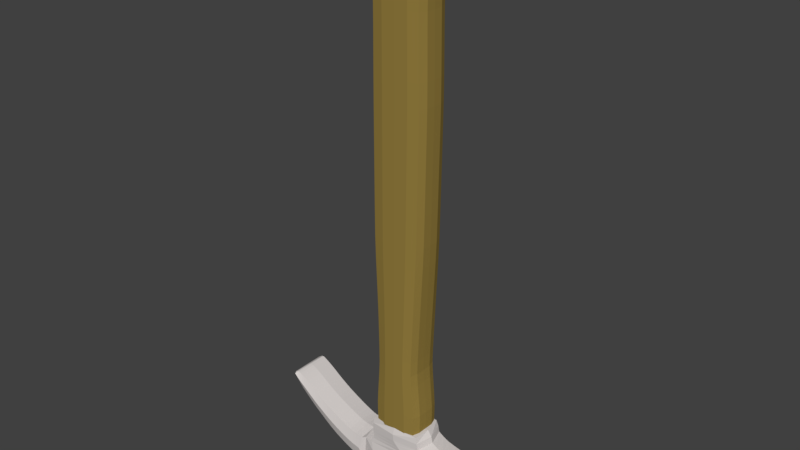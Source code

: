 # Source: hammer_v3.blend  (saved by Blender 2.78.0; exported with 4.5.12 LTS)
import bpy
from mathutils import Matrix  # noqa: F401  (used for matrix-valued properties, if any)

bpy.ops.wm.read_factory_settings(use_empty=True)
scene = bpy.context.scene
scene.name = 'Scene'

# ---- collections
col_collection_1 = bpy.data.collections.new('Collection 1'); scene.collection.children.link(col_collection_1)

# ---- materials (node trees are filled in below, after node groups)
mat_material_002 = bpy.data.materials.new('Material.002')
mat_material_002.alpha_threshold = 0.0
mat_material_002.use_transparent_shadow = False
mat_material_002.preview_render_type = 'FLAT'
mat_material_002.diffuse_color = (0.3108, 0.2165, 0.0517, 1.0)
mat_material_002.specular_color = (0.02454, 0.02657, 0.02721)
mat_material_002.roughness = 3.14
mat_material_002.specular_intensity = 1.0
mat_material_001 = bpy.data.materials.new('Material.001')
mat_material_001.alpha_threshold = 0.0
mat_material_001.use_transparent_shadow = False
mat_material_001.diffuse_color = (0.686, 0.6417, 0.6226, 1.0)
mat_material_001.specular_color = (0.05187, 0.04629, 0.05222)
mat_material_001.roughness = 0.5
mat_material_001.specular_intensity = 1.0

# ---- material node trees

# ---- world
world_world = bpy.data.worlds.new('World'); scene.world = world_world
world_world.color = (0.05088, 0.05088, 0.05088)
world_world.use_sun_shadow = False
world_world.sun_shadow_jitter_overblur = 0.0
world_world.cycles.sampling_method = 'MANUAL'

# ---- meshes
me_plane_001 = bpy.data.meshes.new('Plane.001')
me_plane_001.from_pydata([(-0.3776, -4.528, 0.2115), (0.3665, -4.527, 0.2115), (-0.3779, -2.473, 0.2115), (0.398, -2.454, 0.2115), (-0.3707, -1.164, 0.2115), (0.3866, -1.158, 0.2115), (-0.3974, -0.4386, 0.2115), (0.398, -0.4398, 0.2115), (-0.3742, -0.2167, 0.2115), (0.3883, -0.2411, 0.2115), (-0.2738, -0.081, 0.2115), (0.3574, -0.1064, 0.2115), (-0.2061, 0.01307, 0.2007), (0.3142, -0.002664, 0.2007), (-0.3354, -5.705, 0.2115), (0.316, -5.701, 0.2115), (-0.3185, -6.644, 0.2115), (0.2786, -6.658, 0.2115), (-0.3619, -7.381, 0.2115), (0.3311, -7.396, 0.2115), (-0.3376, -7.924, 0.2007), (0.3074, -7.93, 0.2007), (-0.3779, -2.473, -0.3139), (-0.3776, -4.528, -0.3139), (0.3665, -4.527, -0.3139), (0.398, -2.454, -0.3139), (0.3866, -1.158, -0.3139), (-0.3707, -1.164, -0.3139), (0.398, -0.4398, -0.3139), (-0.3974, -0.4386, -0.3139), (0.3883, -0.2411, -0.3139), (-0.3742, -0.2167, -0.3139), (0.3574, -0.1064, -0.3139), (-0.2738, -0.081, -0.3139), (0.3142, -0.002664, -0.3032), (-0.2061, 0.01307, -0.3032), (-0.3354, -5.705, -0.3139), (0.316, -5.701, -0.3139), (-0.3185, -6.644, -0.3139), (0.2786, -6.658, -0.3139), (-0.3619, -7.381, -0.3139), (0.3311, -7.396, -0.3139), (-0.3376, -7.924, -0.3032), (0.3074, -7.93, -0.3032), (-0.3793, -3.505, 0.2115), (-0.005524, -4.528, 0.2437), (0.3842, -3.495, 0.2115), (0.01005, -2.464, 0.2437), (0.007935, -1.161, 0.2437), (0.3928, -1.766, 0.2115), (-0.3734, -1.779, 0.2115), (0.0003059, -0.4392, 0.2437), (0.3921, -0.7685, 0.2115), (-0.3844, -0.7711, 0.2115), (0.007092, -0.2289, 0.2437), (0.3946, -0.3245, 0.2115), (-0.3897, -0.3115, 0.2115), (0.0418, -0.09368, 0.2437), (0.3736, -0.1721, 0.2115), (-0.325, -0.1462, 0.2115), (0.05426, 0.007114, 0.2115), (0.34, -0.05, 0.2115), (-0.2418, -0.02923, 0.2115), (-0.009715, -5.703, 0.2437), (-0.3571, -5.15, 0.2115), (0.3415, -5.147, 0.2115), (-0.01994, -6.651, 0.2437), (-0.3241, -6.185, 0.2115), (0.294, -6.19, 0.2115), (-0.01539, -7.389, 0.2437), (-0.34, -7.022, 0.2115), (0.3041, -7.038, 0.2115), (-0.01507, -7.938, 0.2115), (-0.3579, -7.678, 0.2115), (0.3278, -7.688, 0.2115), (-0.3793, -3.505, -0.3139), (-0.005524, -4.528, -0.3462), (0.3842, -3.495, -0.3139), (0.01005, -2.464, -0.3462), (0.007935, -1.161, -0.3462), (0.3928, -1.766, -0.3139), (-0.3734, -1.779, -0.3139), (0.000306, -0.4392, -0.3462), (0.3921, -0.7685, -0.3139), (-0.3844, -0.7711, -0.3139), (0.007093, -0.2289, -0.3462), (0.3946, -0.3245, -0.3139), (-0.3897, -0.3115, -0.3139), (0.0418, -0.09368, -0.3462), (0.3736, -0.1721, -0.3139), (-0.325, -0.1462, -0.3139), (0.05426, 0.007114, -0.3139), (0.34, -0.05, -0.3139), (-0.2418, -0.02923, -0.3139), (-0.009715, -5.703, -0.3462), (-0.3571, -5.15, -0.3139), (0.3415, -5.147, -0.3139), (-0.01994, -6.651, -0.3462), (-0.3241, -6.185, -0.3139), (0.294, -6.19, -0.3139), (-0.01539, -7.389, -0.3462), (-0.34, -7.022, -0.3139), (0.3041, -7.038, -0.3139), (-0.01507, -7.938, -0.3139), (-0.3579, -7.678, -0.3139), (0.3278, -7.688, -0.3139), (0.3209, -7.941, -0.05122), (-0.3511, -7.935, -0.05122), (-0.4256, -2.474, -0.05122), (-0.4171, -1.164, -0.05122), (0.4123, -4.527, -0.05122), (0.3559, -5.701, -0.05122), (0.3961, -0.1079, -0.05122), (0.4353, -0.2427, -0.05122), (-0.4046, -7.38, -0.05122), (-0.4234, -4.528, -0.05122), (-0.4211, -0.2151, -0.05122), (-0.3125, -0.07943, -0.05122), (0.3738, -7.397, -0.05122), (0.447, -0.4398, -0.05122), (0.433, -1.158, -0.05122), (-0.3549, -6.643, -0.05122), (-0.3753, -5.705, -0.05122), (-0.2161, 0.01522, -0.05122), (0.3247, -0.0009935, -0.05122), (-0.4464, -0.4385, -0.05122), (0.315, -6.659, -0.05122), (0.4457, -2.453, -0.05122), (-0.4, -5.15, -0.05122), (0.4398, -1.765, -0.05122), (0.3436, -7.039, -0.05122), (-0.4379, -0.3107, -0.05122), (-0.3796, -7.021, -0.05122), (0.4427, -0.3253, -0.05122), (-0.2776, -0.02796, -0.05122), (0.3757, -0.05128, -0.05122), (0.4311, -3.494, -0.05122), (0.332, -6.191, -0.05122), (-0.4321, -0.7713, -0.05122), (0.05489, 0.01285, -0.05122), (-0.3621, -6.185, -0.05122), (0.4398, -0.7684, -0.05122), (0.3699, -7.689, -0.05122), (-0.3679, -0.1446, -0.05122), (-0.4262, -3.506, -0.05122), (-0.4, -7.677, -0.05122), (0.4165, -0.1737, -0.05122), (0.3844, -5.147, -0.05122), (-0.4204, -1.78, -0.05122), (-0.01507, -7.969, -0.05122), (-0.01507, -7.683, -0.3462), (-0.01798, -7.03, -0.3462), (-0.01507, -6.188, -0.3462), (-0.007779, -5.149, -0.3462), (0.04906, -0.03962, -0.3462), (0.02429, -0.1591, -0.3462), (0.002424, -0.318, -0.3462), (0.003881, -0.7698, -0.3462), (0.009712, -1.773, -0.3462), (0.002424, -3.5, -0.3462), (-0.01507, -7.683, 0.2437), (-0.01798, -7.03, 0.2437), (-0.01507, -6.188, 0.2437), (-0.007779, -5.149, 0.2437), (0.04906, -0.03962, 0.2437), (0.02429, -0.1591, 0.2437), (0.002424, -0.318, 0.2437), (0.003881, -0.7698, 0.2437), (0.009711, -1.773, 0.2437), (0.002424, -3.5, 0.2437), (-0.3796, -4.041, 0.2115), (0.2001, -4.527, 0.2414), (0.3923, -2.953, 0.2115), (-0.2044, -2.469, 0.2414), (-0.2013, -1.162, 0.2414), (0.3889, -1.449, 0.2115), (-0.3758, -2.106, 0.2115), (-0.2195, -0.4388, 0.2414), (0.3957, -0.5913, 0.2115), (-0.3765, -0.954, 0.2115), (-0.2036, -0.2221, 0.2414), (0.392, -0.282, 0.2115), (-0.3949, -0.3627, 0.2115), (-0.1326, -0.08667, 0.2414), (0.3655, -0.1387, 0.2115), (-0.3517, -0.1799, 0.2115), (-0.09433, 0.01143, 0.2107), (0.3306, -0.02302, 0.2107), (-0.2566, -0.05431, 0.2115), (0.1703, -5.702, 0.2414), (-0.3456, -5.432, 0.2115), (0.3545, -4.862, 0.2115), (0.145, -6.655, 0.2414), (-0.3196, -6.419, 0.2115), (0.3048, -5.95, 0.2115), (0.1761, -7.393, 0.2414), (-0.3526, -7.205, 0.2115), (0.2888, -6.853, 0.2115), (0.1696, -7.938, 0.2107), (-0.3531, -7.819, 0.2107), (0.3313, -7.546, 0.2115), (-0.3796, -4.041, -0.3139), (0.2001, -4.527, -0.3439), (0.3923, -2.953, -0.3139), (-0.2044, -2.469, -0.3439), (-0.2013, -1.162, -0.3439), (0.3889, -1.449, -0.3139), (-0.3758, -2.106, -0.3139), (-0.2195, -0.4388, -0.3439), (0.3957, -0.5913, -0.3139), (-0.3765, -0.954, -0.3139), (-0.2036, -0.2221, -0.3439), (0.392, -0.282, -0.3139), (-0.3949, -0.3627, -0.3139), (-0.1326, -0.08667, -0.3439), (0.3655, -0.1387, -0.3139), (-0.3517, -0.1799, -0.3139), (-0.09433, 0.01143, -0.3131), (0.3306, -0.02302, -0.3131), (-0.2566, -0.05431, -0.3139), (0.1703, -5.702, -0.3439), (-0.3456, -5.432, -0.3139), (0.3545, -4.862, -0.3139), (0.145, -6.655, -0.3439), (-0.3196, -6.419, -0.3139), (0.3048, -5.95, -0.3139), (0.1761, -7.393, -0.3439), (-0.3526, -7.205, -0.3139), (0.2888, -6.853, -0.3139), (0.1696, -7.938, -0.3131), (-0.3531, -7.819, -0.3131), (0.3313, -7.546, -0.3139), (0.32, -7.94, -0.1956), (-0.3501, -7.934, 0.09318), (-0.4222, -2.474, -0.1964), (-0.4138, -1.164, 0.09395), (0.409, -4.527, -0.1964), (0.3531, -5.701, 0.09395), (0.3933, -0.1078, -0.1964), (0.4319, -0.2426, 0.09395), (-0.4015, -7.38, 0.09395), (-0.4201, -4.528, -0.1964), (-0.4178, -0.2152, -0.1964), (-0.3097, -0.07954, 0.09395), (0.3707, -7.397, -0.1964), (0.4435, -0.4398, -0.1964), (0.4297, -1.158, 0.09395), (-0.3523, -6.643, -0.1964), (-0.3725, -5.705, 0.09395), (-0.2154, 0.01507, -0.1956), (0.3239, -0.001115, 0.09318), (-0.4428, -0.4385, 0.09395), (0.3124, -6.659, 0.09395), (0.4423, -2.453, -0.1964), (-0.3788, -2.969, 0.2115), (-0.2112, -4.528, 0.2414), (0.3758, -4.035, 0.2115), (0.2245, -2.459, 0.2414), (0.2172, -1.159, 0.2414), (0.3965, -2.089, 0.2115), (-0.371, -1.458, 0.2115), (0.2201, -0.4395, 0.2414), (0.3886, -0.9501, 0.2115), (-0.3922, -0.5925, 0.2115), (0.2178, -0.2357, 0.2414), (0.3969, -0.3693, 0.2115), (-0.384, -0.2626, 0.2115), (0.2162, -0.1007, 0.2414), (0.3815, -0.2058, 0.2115), (-0.2982, -0.1128, 0.2115), (0.2028, 0.002529, 0.2107), (0.3487, -0.07763, 0.2115), (-0.2268, -0.004835, 0.2107), (-0.1897, -5.704, 0.2414), (-0.3685, -4.863, 0.2115), (0.3285, -5.428, 0.2115), (-0.1848, -6.647, 0.2414), (-0.3291, -5.949, 0.2115), (0.2838, -6.43, 0.2115), (-0.2069, -7.384, 0.2414), (-0.3275, -6.838, 0.2115), (0.3195, -7.221, 0.2115), (-0.1997, -7.935, 0.2107), (-0.3615, -7.533, 0.2115), (0.323, -7.827, 0.2107), (-0.3788, -2.969, -0.3139), (-0.2112, -4.528, -0.3439), (0.3758, -4.035, -0.3139), (0.2245, -2.459, -0.3439), (0.2172, -1.159, -0.3439), (0.3965, -2.089, -0.3139), (-0.371, -1.458, -0.3139), (0.2201, -0.4395, -0.3439), (0.3886, -0.9501, -0.3139), (-0.3922, -0.5925, -0.3139), (0.2178, -0.2357, -0.3439), (0.3969, -0.3693, -0.3139), (-0.384, -0.2626, -0.3139), (0.2162, -0.1007, -0.3439), (0.3815, -0.2058, -0.3139), (-0.2982, -0.1128, -0.3139), (0.2028, 0.002529, -0.3131), (0.3487, -0.07763, -0.3139), (-0.2268, -0.004835, -0.3131), (-0.1897, -5.704, -0.3439), (-0.3685, -4.863, -0.3139), (0.3285, -5.428, -0.3139), (-0.1848, -6.647, -0.3439), (-0.3291, -5.949, -0.3139), (0.2838, -6.43, -0.3139), (-0.2069, -7.384, -0.3439), (-0.3275, -6.838, -0.3139), (0.3195, -7.221, -0.3139), (-0.1997, -7.935, -0.3131), (-0.3615, -7.533, -0.3139), (0.323, -7.827, -0.3131), (0.32, -7.94, 0.09318), (-0.3501, -7.934, -0.1956), (-0.4222, -2.474, 0.09395), (-0.4138, -1.164, -0.1964), (0.409, -4.527, 0.09395), (0.3531, -5.701, -0.1964), (0.3933, -0.1078, 0.09395), (0.4319, -0.2426, -0.1964), (-0.4015, -7.38, -0.1964), (-0.4201, -4.528, 0.09395), (-0.4178, -0.2152, 0.09395), (-0.3097, -0.07954, -0.1964), (0.3707, -7.397, 0.09395), (0.4435, -0.4398, 0.09395), (0.4297, -1.158, -0.1964), (-0.3523, -6.643, 0.09395), (-0.3725, -5.705, -0.1964), (-0.2154, 0.01507, 0.09318), (0.3239, -0.001115, -0.1956), (-0.4428, -0.4385, -0.1964), (0.3124, -6.659, -0.1964), (0.4423, -2.453, 0.09395), (-0.3969, -5.15, -0.1964), (-0.3969, -5.15, 0.09395), (-0.4129, -4.863, -0.05122), (-0.387, -5.432, -0.05122), (0.4365, -1.765, -0.1964), (0.4365, -1.765, 0.09395), (0.444, -2.088, -0.05122), (0.4356, -1.448, -0.05122), (0.3408, -7.039, -0.1964), (0.3408, -7.039, 0.09395), (0.3608, -7.222, -0.05122), (0.3266, -6.854, -0.05122), (-0.4344, -0.3108, -0.1964), (-0.4344, -0.3108, 0.09395), (-0.4317, -0.2614, -0.05122), (-0.4435, -0.3623, -0.05122), (-0.3768, -7.022, -0.1964), (-0.3768, -7.022, 0.09395), (-0.3653, -6.837, -0.05122), (-0.3939, -7.204, -0.05122), (0.4393, -0.3252, -0.1964), (0.4393, -0.3252, 0.09395), (0.4455, -0.3697, -0.05122), (0.4397, -0.2832, -0.05122), (-0.275, -0.02805, -0.1964), (-0.275, -0.02805, 0.09395), (-0.2594, -0.003635, -0.05122), (-0.2938, -0.05287, -0.05122), (0.3731, -0.05119, -0.1964), (0.3731, -0.05119, 0.09395), (0.3859, -0.07906, -0.05122), (0.3633, -0.02395, -0.05122), (0.4277, -3.494, -0.1964), (0.4277, -3.494, 0.09395), (0.4222, -4.035, -0.05122), (0.4396, -2.952, -0.05122), (0.3293, -6.191, -0.1964), (0.3293, -6.191, 0.09395), (0.3208, -6.43, -0.05122), (0.3437, -5.95, -0.05122), (-0.4287, -0.7713, -0.1964), (-0.4287, -0.7713, 0.09395), (-0.4406, -0.5926, -0.05122), (-0.4235, -0.9543, -0.05122), (0.05485, 0.01244, -0.1964), (0.05485, 0.01244, 0.09395), (0.2029, 0.008116, -0.05122), (-0.0932, 0.01677, -0.05122), (-0.3594, -6.185, -0.1964), (-0.3594, -6.185, 0.09395), (-0.368, -5.949, -0.05122), (-0.3566, -6.419, -0.05122), (0.4364, -0.7684, -0.1964), (0.4364, -0.7684, 0.09395), (0.4356, -0.9498, -0.05122), (0.4441, -0.5912, -0.05122), (0.3669, -7.689, -0.1964), (0.3669, -7.689, 0.09395), (0.3626, -7.828, -0.05122), (0.3739, -7.547, -0.05122), (-0.3649, -0.1447, -0.1964), (-0.3649, -0.1447, 0.09395), (-0.339, -0.1112, -0.05122), (-0.3967, -0.1783, -0.05122), (-0.4229, -3.506, -0.1964), (-0.4229, -3.506, 0.09395), (-0.4262, -2.97, -0.05122), (-0.426, -4.041, -0.05122), (-0.397, -7.677, -0.1964), (-0.397, -7.677, 0.09395), (-0.4041, -7.532, -0.05122), (-0.3927, -7.819, -0.05122), (0.4134, -0.1736, -0.1964), (0.4134, -0.1736, 0.09395), (0.4266, -0.2074, -0.05122), (0.4063, -0.1403, -0.05122), (0.3814, -5.147, -0.1964), (0.3814, -5.147, 0.09395), (0.3699, -5.428, -0.05122), (0.3989, -4.862, -0.05122), (-0.417, -1.78, -0.1964), (-0.417, -1.78, 0.09395), (-0.4177, -1.459, -0.05122), (-0.4233, -2.107, -0.05122), (-0.01507, -7.967, -0.1964), (-0.01507, -7.967, 0.09395), (-0.2003, -7.965, -0.05122), (0.1702, -7.968, -0.05122), (-0.01507, -7.824, -0.3439), (-0.01509, -7.54, -0.3462), (0.1744, -7.686, -0.3439), (-0.2045, -7.68, -0.3439), (-0.01655, -7.213, -0.3462), (-0.01937, -6.846, -0.3462), (0.16, -7.034, -0.3439), (-0.196, -7.026, -0.3439), (-0.01791, -6.424, -0.3462), (-0.01219, -5.949, -0.3462), (0.1557, -6.189, -0.3439), (-0.1859, -6.186, -0.3439), (-0.008542, -5.43, -0.3462), (-0.006993, -4.862, -0.3462), (0.1853, -5.148, -0.3439), (-0.2008, -5.149, -0.3439), (0.05193, -0.01379, -0.3439), (0.04605, -0.06597, -0.3462), (-0.1117, -0.03388, -0.3439), (0.2098, -0.04536, -0.3439), (0.03366, -0.1257, -0.3462), (0.01494, -0.1929, -0.3462), (-0.1688, -0.152, -0.3439), (0.2173, -0.1663, -0.3439), (0.004007, -0.2723, -0.3462), (0.001023, -0.366, -0.3462), (-0.2143, -0.3144, -0.3439), (0.2191, -0.3216, -0.3439), (0.001752, -0.5919, -0.3462), (0.006045, -0.9521, -0.3462), (-0.2107, -0.7706, -0.3439), (0.2184, -0.7691, -0.3439), (0.00896, -1.453, -0.3462), (0.01036, -2.097, -0.3462), (-0.202, -1.776, -0.3439), (0.2214, -1.769, -0.3439), (0.006717, -2.961, -0.3462), (-0.001892, -4.038, -0.3462), (-0.2086, -3.503, -0.3439), (0.2134, -3.497, -0.3439), (-0.2045, -7.68, 0.2414), (0.1744, -7.686, 0.2414), (-0.01509, -7.54, 0.2437), (-0.01507, -7.824, 0.2414), (-0.196, -7.026, 0.2414), (0.16, -7.034, 0.2414), (-0.01937, -6.846, 0.2437), (-0.01655, -7.213, 0.2437), (-0.1859, -6.186, 0.2414), (0.1557, -6.189, 0.2414), (-0.01219, -5.949, 0.2437), (-0.01791, -6.424, 0.2437), (-0.2008, -5.149, 0.2414), (0.1853, -5.148, 0.2414), (-0.006993, -4.862, 0.2437), (-0.008542, -5.43, 0.2437), (0.2098, -0.04536, 0.2414), (-0.1117, -0.03388, 0.2414), (0.04605, -0.06597, 0.2437), (0.05193, -0.01379, 0.2414), (0.2173, -0.1663, 0.2414), (-0.1688, -0.152, 0.2414), (0.01494, -0.1929, 0.2437), (0.03366, -0.1257, 0.2437), (0.2191, -0.3216, 0.2414), (-0.2143, -0.3144, 0.2414), (0.001023, -0.366, 0.2437), (0.004007, -0.2723, 0.2437), (0.2184, -0.7691, 0.2414), (-0.2107, -0.7706, 0.2414), (0.006045, -0.9521, 0.2437), (0.001752, -0.5919, 0.2437), (0.2214, -1.769, 0.2414), (-0.202, -1.776, 0.2414), (0.01036, -2.097, 0.2437), (0.00896, -1.453, 0.2437), (0.2134, -3.497, 0.2414), (-0.2086, -3.503, 0.2414), (-0.001892, -4.038, 0.2437), (0.006717, -2.961, 0.2437), (-0.2063, -2.965, 0.2414), (-0.2106, -4.04, 0.2414), (0.2069, -4.037, 0.2414), (-0.201, -1.456, 0.2414), (-0.2031, -2.102, 0.2414), (0.2238, -2.093, 0.2414), (-0.216, -0.5923, 0.2414), (-0.2054, -0.9531, 0.2414), (0.2175, -0.951, 0.2414), (-0.2104, -0.2669, 0.2414), (-0.2178, -0.3642, 0.2414), (0.2198, -0.3678, 0.2414), (-0.1498, -0.1186, 0.2414), (-0.1877, -0.1857, 0.2414), (0.2175, -0.2, 0.2414), (-0.1025, -0.008759, 0.2391), (-0.1212, -0.05952, 0.2414), (0.2133, -0.07241, 0.2414), (0.1777, -5.429, 0.2414), (0.1928, -4.862, 0.2414), (-0.2068, -4.863, 0.2414), (0.1488, -6.427, 0.2414), (0.163, -5.949, 0.2414), (-0.1873, -5.949, 0.2414), (0.1692, -7.217, 0.2414), (0.1509, -6.85, 0.2414), (-0.1897, -6.841, 0.2414), (0.1723, -7.826, 0.2391), (0.1764, -7.543, 0.2414), (-0.2065, -7.536, 0.2414), (0.2069, -4.037, -0.3439), (-0.2106, -4.04, -0.3439), (-0.2063, -2.965, -0.3439), (0.2238, -2.093, -0.3439), (-0.2031, -2.102, -0.3439), (-0.201, -1.456, -0.3439), (0.2175, -0.951, -0.3439), (-0.2054, -0.9531, -0.3439), (-0.216, -0.5923, -0.3439), (0.2198, -0.3678, -0.3439), (-0.2178, -0.3642, -0.3439), (-0.2104, -0.2669, -0.3439), (0.2175, -0.2, -0.3439), (-0.1877, -0.1857, -0.3439), (-0.1498, -0.1186, -0.3439), (0.2133, -0.07241, -0.3439), (-0.1212, -0.05952, -0.3439), (-0.1025, -0.008759, -0.3416), (-0.2068, -4.863, -0.3439), (0.1928, -4.862, -0.3439), (0.1777, -5.429, -0.3439), (-0.1873, -5.949, -0.3439), (0.163, -5.949, -0.3439), (0.1488, -6.427, -0.3439), (-0.1897, -6.841, -0.3439), (0.1509, -6.85, -0.3439), (0.1692, -7.217, -0.3439), (-0.2065, -7.536, -0.3439), (0.1764, -7.543, -0.3439), (0.1723, -7.826, -0.3416), (0.1702, -7.966, 0.09395), (-0.2003, -7.963, 0.09395), (-0.2003, -7.963, -0.1964), (-0.4199, -2.107, 0.09395), (-0.4143, -1.459, 0.09395), (-0.4143, -1.459, -0.1964), (0.3957, -4.862, 0.09395), (0.3669, -5.428, 0.09395), (0.3669, -5.428, -0.1964), (0.4034, -0.1402, 0.09395), (0.4234, -0.2073, 0.09395), (0.4234, -0.2073, -0.1964), (-0.3898, -7.819, 0.09395), (-0.401, -7.532, 0.09395), (-0.401, -7.532, -0.1964), (-0.4227, -4.041, 0.09395), (-0.4228, -2.97, 0.09395), (-0.4228, -2.97, -0.1964), (-0.3935, -0.1784, 0.09395), (-0.3361, -0.1113, 0.09395), (-0.3361, -0.1113, -0.1964), (0.3708, -7.547, 0.09395), (0.3596, -7.828, 0.09395), (0.3596, -7.828, -0.1964), (0.4406, -0.5913, 0.09395), (0.4322, -0.9499, 0.09395), (0.4322, -0.9499, -0.1964), (-0.3539, -6.419, 0.09395), (-0.3653, -5.949, 0.09395), (-0.3653, -5.949, -0.1964), (-0.09335, 0.01637, 0.09395), (0.203, 0.007695, 0.09395), (0.203, 0.007695, -0.1964), (-0.4201, -0.9542, 0.09395), (-0.4371, -0.5926, 0.09395), (-0.4371, -0.5926, -0.1964), (0.3409, -5.95, 0.09395), (0.3181, -6.43, 0.09395), (0.3181, -6.43, -0.1964), (0.4362, -2.953, 0.09395), (0.4189, -4.035, 0.09395), (0.4189, -4.035, -0.1964), (0.3608, -0.02387, 0.09395), (0.3832, -0.07896, 0.09395), (0.3832, -0.07896, -0.1964), (-0.2911, -0.05297, 0.09395), (-0.257, -0.003715, 0.09395), (-0.257, -0.003715, -0.1964), (0.4363, -0.2831, 0.09395), (0.4421, -0.3697, 0.09395), (0.4421, -0.3697, -0.1964), (-0.3909, -7.205, 0.09395), (-0.3626, -6.837, 0.09395), (-0.3626, -6.837, -0.1964), (-0.44, -0.3624, 0.09395), (-0.4283, -0.2615, 0.09395), (-0.4283, -0.2615, -0.1964), (0.3239, -6.854, 0.09395), (0.3578, -7.222, 0.09395), (0.3578, -7.222, -0.1964), (0.4323, -1.448, 0.09395), (0.4406, -2.088, 0.09395), (0.4406, -2.088, -0.1964), (-0.384, -5.432, 0.09395), (-0.4097, -4.863, 0.09395), (-0.4097, -4.863, -0.1964), (-0.384, -5.432, -0.1964), (0.4323, -1.448, -0.1964), (0.3239, -6.854, -0.1964), (-0.44, -0.3624, -0.1964), (-0.3909, -7.205, -0.1964), (0.4363, -0.2831, -0.1964), (-0.2911, -0.05297, -0.1964), (0.3608, -0.02387, -0.1964), (0.4362, -2.953, -0.1964), (0.3409, -5.95, -0.1964), (-0.4201, -0.9542, -0.1964), (-0.09335, 0.01637, -0.1964), (-0.3539, -6.419, -0.1964), (0.4406, -0.5913, -0.1964), (0.3708, -7.547, -0.1964), (-0.3935, -0.1784, -0.1964), (-0.4227, -4.041, -0.1964), (-0.3898, -7.819, -0.1964), (0.4034, -0.1402, -0.1964), (0.3957, -4.862, -0.1964), (-0.4199, -2.107, -0.1964), (0.1702, -7.966, -0.1964), (-0.2024, -7.822, -0.3416), (-0.2023, -7.209, -0.3439), (-0.1846, -6.422, -0.3439), (-0.1948, -5.431, -0.3439), (0.2063, -0.01883, -0.3416), (0.2171, -0.1329, -0.3439), (0.2185, -0.2776, -0.3439), (0.2195, -0.5916, -0.3439), (0.2189, -1.451, -0.3439), (0.2198, -2.957, -0.3439), (-0.2024, -7.822, 0.2391), (-0.2023, -7.209, 0.2414), (-0.1846, -6.422, 0.2414), (-0.1948, -5.431, 0.2414), (0.2063, -0.01883, 0.2391), (0.2171, -0.1329, 0.2414), (0.2185, -0.2776, 0.2414), (0.2195, -0.5916, 0.2414), (0.2189, -1.451, 0.2414), (0.2198, -2.957, 0.2414)], [], [(673, 257, 3, 172), (672, 258, 5, 175), (671, 261, 7, 178), (670, 264, 9, 181), (669, 267, 11, 184), (668, 270, 13, 187), (667, 273, 14, 190), (666, 276, 16, 193), (665, 279, 18, 196), (664, 282, 20, 199), (663, 203, 25, 288), (662, 206, 26, 289), (661, 209, 28, 292), (660, 212, 30, 295), (659, 215, 32, 298), (658, 218, 34, 301), (657, 221, 36, 304), (656, 224, 38, 307), (655, 227, 40, 310), (654, 230, 42, 313), (653, 232, 43, 229), (652, 234, 22, 207), (651, 236, 24, 222), (650, 238, 32, 215), (649, 317, 42, 230), (648, 241, 23, 201), (647, 242, 31, 216), (646, 244, 41, 231), (645, 245, 28, 209), (644, 247, 38, 224), (643, 249, 35, 217), (642, 319, 27, 210), (641, 321, 37, 225), (640, 253, 25, 203), (639, 334, 34, 218), (638, 327, 33, 219), (637, 323, 30, 212), (636, 324, 40, 227), (635, 335, 29, 213), (634, 336, 39, 228), (633, 330, 26, 206), (632, 332, 36, 221), (631, 338, 95, 305), (630, 339, 128, 340), (629, 248, 122, 341), (628, 342, 80, 290), (627, 343, 129, 344), (626, 246, 120, 345), (625, 346, 102, 312), (624, 347, 130, 348), (623, 252, 126, 349), (622, 350, 87, 297), (621, 351, 131, 352), (620, 251, 125, 353), (619, 354, 101, 311), (618, 355, 132, 356), (617, 240, 114, 357), (616, 358, 86, 296), (615, 359, 133, 360), (614, 239, 113, 361), (613, 362, 93, 303), (612, 363, 134, 364), (611, 243, 117, 365), (610, 366, 92, 302), (609, 367, 135, 368), (608, 250, 124, 369), (607, 370, 77, 287), (606, 371, 136, 372), (605, 337, 127, 373), (604, 374, 99, 309), (603, 375, 137, 376), (602, 237, 111, 377), (601, 378, 84, 294), (600, 379, 138, 380), (599, 235, 109, 381), (598, 382, 91, 301), (597, 383, 139, 384), (596, 333, 123, 385), (595, 386, 98, 308), (594, 387, 140, 388), (593, 331, 121, 389), (592, 390, 83, 293), (591, 391, 141, 392), (590, 329, 119, 393), (589, 394, 105, 315), (588, 395, 142, 396), (587, 328, 118, 397), (586, 398, 90, 300), (585, 399, 143, 400), (584, 326, 116, 401), (583, 402, 75, 285), (582, 403, 144, 404), (581, 325, 115, 405), (580, 406, 104, 314), (579, 407, 145, 408), (578, 233, 107, 409), (577, 410, 89, 299), (576, 411, 146, 412), (575, 322, 112, 413), (574, 414, 96, 306), (573, 415, 147, 416), (572, 320, 110, 417), (571, 418, 81, 291), (570, 419, 148, 420), (569, 318, 108, 421), (568, 422, 103, 313), (567, 423, 149, 424), (566, 316, 106, 425), (565, 426, 103, 229), (564, 427, 150, 428), (563, 314, 104, 429), (562, 430, 100, 226), (561, 431, 151, 432), (560, 311, 101, 433), (559, 434, 97, 223), (558, 435, 152, 436), (557, 308, 98, 437), (556, 438, 94, 220), (555, 439, 153, 440), (554, 305, 95, 441), (553, 442, 91, 217), (552, 443, 154, 444), (551, 302, 92, 445), (550, 446, 88, 214), (549, 447, 155, 448), (548, 299, 89, 449), (547, 450, 85, 211), (546, 451, 156, 452), (545, 296, 86, 453), (544, 454, 82, 208), (543, 455, 157, 456), (542, 293, 83, 457), (541, 458, 79, 205), (540, 459, 158, 460), (539, 290, 80, 461), (538, 462, 78, 204), (537, 463, 159, 464), (536, 287, 77, 465), (535, 466, 73, 283), (534, 467, 160, 468), (533, 198, 72, 469), (532, 470, 70, 280), (531, 471, 161, 472), (530, 195, 69, 473), (529, 474, 67, 277), (528, 475, 162, 476), (527, 192, 66, 477), (526, 478, 64, 274), (525, 479, 163, 480), (524, 189, 63, 481), (523, 482, 61, 271), (522, 483, 164, 484), (521, 186, 60, 485), (520, 486, 58, 268), (519, 487, 165, 488), (518, 183, 57, 489), (517, 490, 55, 265), (516, 491, 166, 492), (515, 180, 54, 493), (514, 494, 52, 262), (513, 495, 167, 496), (512, 177, 51, 497), (511, 498, 49, 259), (510, 499, 168, 500), (509, 174, 48, 501), (508, 502, 46, 256), (507, 503, 169, 504), (506, 173, 47, 505), (503, 506, 505, 169), (44, 254, 506, 503), (254, 2, 173, 506), (255, 507, 504, 45), (0, 170, 507, 255), (170, 44, 503, 507), (171, 508, 256, 1), (45, 504, 508, 171), (504, 169, 502, 508), (499, 509, 501, 168), (50, 260, 509, 499), (260, 4, 174, 509), (173, 510, 500, 47), (2, 176, 510, 173), (176, 50, 499, 510), (257, 511, 259, 3), (47, 500, 511, 257), (500, 168, 498, 511), (495, 512, 497, 167), (53, 263, 512, 495), (263, 6, 177, 512), (174, 513, 496, 48), (4, 179, 513, 174), (179, 53, 495, 513), (258, 514, 262, 5), (48, 496, 514, 258), (496, 167, 494, 514), (491, 515, 493, 166), (56, 266, 515, 491), (266, 8, 180, 515), (177, 516, 492, 51), (6, 182, 516, 177), (182, 56, 491, 516), (261, 517, 265, 7), (51, 492, 517, 261), (492, 166, 490, 517), (487, 518, 489, 165), (59, 269, 518, 487), (269, 10, 183, 518), (180, 519, 488, 54), (8, 185, 519, 180), (185, 59, 487, 519), (264, 520, 268, 9), (54, 488, 520, 264), (488, 165, 486, 520), (483, 521, 485, 164), (62, 272, 521, 483), (272, 12, 186, 521), (183, 522, 484, 57), (10, 188, 522, 183), (188, 62, 483, 522), (267, 523, 271, 11), (57, 484, 523, 267), (484, 164, 482, 523), (479, 524, 481, 163), (65, 275, 524, 479), (275, 15, 189, 524), (171, 525, 480, 45), (1, 191, 525, 171), (191, 65, 479, 525), (255, 526, 274, 0), (45, 480, 526, 255), (480, 163, 478, 526), (475, 527, 477, 162), (68, 278, 527, 475), (278, 17, 192, 527), (189, 528, 476, 63), (15, 194, 528, 189), (194, 68, 475, 528), (273, 529, 277, 14), (63, 476, 529, 273), (476, 162, 474, 529), (471, 530, 473, 161), (71, 281, 530, 471), (281, 19, 195, 530), (192, 531, 472, 66), (17, 197, 531, 192), (197, 71, 471, 531), (276, 532, 280, 16), (66, 472, 532, 276), (472, 161, 470, 532), (467, 533, 469, 160), (74, 284, 533, 467), (284, 21, 198, 533), (195, 534, 468, 69), (19, 200, 534, 195), (200, 74, 467, 534), (279, 535, 283, 18), (69, 468, 535, 279), (468, 160, 466, 535), (463, 536, 465, 159), (76, 202, 536, 463), (202, 24, 287, 536), (201, 537, 464, 75), (23, 286, 537, 201), (286, 76, 463, 537), (285, 538, 204, 22), (75, 464, 538, 285), (464, 159, 462, 538), (459, 539, 461, 158), (78, 288, 539, 459), (288, 25, 290, 539), (207, 540, 460, 81), (22, 204, 540, 207), (204, 78, 459, 540), (291, 541, 205, 27), (81, 460, 541, 291), (460, 158, 458, 541), (455, 542, 457, 157), (79, 289, 542, 455), (289, 26, 293, 542), (210, 543, 456, 84), (27, 205, 543, 210), (205, 79, 455, 543), (294, 544, 208, 29), (84, 456, 544, 294), (456, 157, 454, 544), (451, 545, 453, 156), (82, 292, 545, 451), (292, 28, 296, 545), (213, 546, 452, 87), (29, 208, 546, 213), (208, 82, 451, 546), (297, 547, 211, 31), (87, 452, 547, 297), (452, 156, 450, 547), (447, 548, 449, 155), (85, 295, 548, 447), (295, 30, 299, 548), (216, 549, 448, 90), (31, 211, 549, 216), (211, 85, 447, 549), (300, 550, 214, 33), (90, 448, 550, 300), (448, 155, 446, 550), (443, 551, 445, 154), (88, 298, 551, 443), (298, 32, 302, 551), (219, 552, 444, 93), (33, 214, 552, 219), (214, 88, 443, 552), (303, 553, 217, 35), (93, 444, 553, 303), (444, 154, 442, 553), (439, 554, 441, 153), (76, 286, 554, 439), (286, 23, 305, 554), (222, 555, 440, 96), (24, 202, 555, 222), (202, 76, 439, 555), (306, 556, 220, 37), (96, 440, 556, 306), (440, 153, 438, 556), (435, 557, 437, 152), (94, 304, 557, 435), (304, 36, 308, 557), (225, 558, 436, 99), (37, 220, 558, 225), (220, 94, 435, 558), (309, 559, 223, 39), (99, 436, 559, 309), (436, 152, 434, 559), (431, 560, 433, 151), (97, 307, 560, 431), (307, 38, 311, 560), (228, 561, 432, 102), (39, 223, 561, 228), (223, 97, 431, 561), (312, 562, 226, 41), (102, 432, 562, 312), (432, 151, 430, 562), (427, 563, 429, 150), (100, 310, 563, 427), (310, 40, 314, 563), (231, 564, 428, 105), (41, 226, 564, 231), (226, 100, 427, 564), (315, 565, 229, 43), (105, 428, 565, 315), (428, 150, 426, 565), (423, 566, 425, 149), (72, 198, 566, 423), (198, 21, 316, 566), (233, 567, 424, 107), (20, 282, 567, 233), (282, 72, 423, 567), (317, 568, 313, 42), (107, 424, 568, 317), (424, 149, 422, 568), (419, 569, 421, 148), (50, 176, 569, 419), (176, 2, 318, 569), (235, 570, 420, 109), (4, 260, 570, 235), (260, 50, 419, 570), (319, 571, 291, 27), (109, 420, 571, 319), (420, 148, 418, 571), (415, 572, 417, 147), (65, 191, 572, 415), (191, 1, 320, 572), (237, 573, 416, 111), (15, 275, 573, 237), (275, 65, 415, 573), (321, 574, 306, 37), (111, 416, 574, 321), (416, 147, 414, 574), (411, 575, 413, 146), (58, 184, 575, 411), (184, 11, 322, 575), (239, 576, 412, 113), (9, 268, 576, 239), (268, 58, 411, 576), (323, 577, 299, 30), (113, 412, 577, 323), (412, 146, 410, 577), (407, 578, 409, 145), (73, 199, 578, 407), (199, 20, 233, 578), (240, 579, 408, 114), (18, 283, 579, 240), (283, 73, 407, 579), (324, 580, 314, 40), (114, 408, 580, 324), (408, 145, 406, 580), (403, 581, 405, 144), (44, 170, 581, 403), (170, 0, 325, 581), (318, 582, 404, 108), (2, 254, 582, 318), (254, 44, 403, 582), (234, 583, 285, 22), (108, 404, 583, 234), (404, 144, 402, 583), (399, 584, 401, 143), (59, 185, 584, 399), (185, 8, 326, 584), (243, 585, 400, 117), (10, 269, 585, 243), (269, 59, 399, 585), (327, 586, 300, 33), (117, 400, 586, 327), (400, 143, 398, 586), (395, 587, 397, 142), (74, 200, 587, 395), (200, 19, 328, 587), (316, 588, 396, 106), (21, 284, 588, 316), (284, 74, 395, 588), (232, 589, 315, 43), (106, 396, 589, 232), (396, 142, 394, 589), (391, 590, 393, 141), (52, 178, 590, 391), (178, 7, 329, 590), (246, 591, 392, 120), (5, 262, 591, 246), (262, 52, 391, 591), (330, 592, 293, 26), (120, 392, 592, 330), (392, 141, 390, 592), (387, 593, 389, 140), (67, 193, 593, 387), (193, 16, 331, 593), (248, 594, 388, 122), (14, 277, 594, 248), (277, 67, 387, 594), (332, 595, 308, 36), (122, 388, 595, 332), (388, 140, 386, 595), (383, 596, 385, 139), (60, 186, 596, 383), (186, 12, 333, 596), (250, 597, 384, 124), (13, 270, 597, 250), (270, 60, 383, 597), (334, 598, 301, 34), (124, 384, 598, 334), (384, 139, 382, 598), (379, 599, 381, 138), (53, 179, 599, 379), (179, 4, 235, 599), (251, 600, 380, 125), (6, 263, 600, 251), (263, 53, 379, 600), (335, 601, 294, 29), (125, 380, 601, 335), (380, 138, 378, 601), (375, 602, 377, 137), (68, 194, 602, 375), (194, 15, 237, 602), (252, 603, 376, 126), (17, 278, 603, 252), (278, 68, 375, 603), (336, 604, 309, 39), (126, 376, 604, 336), (376, 137, 374, 604), (371, 605, 373, 136), (46, 172, 605, 371), (172, 3, 337, 605), (320, 606, 372, 110), (1, 256, 606, 320), (256, 46, 371, 606), (236, 607, 287, 24), (110, 372, 607, 236), (372, 136, 370, 607), (367, 608, 369, 135), (61, 187, 608, 367), (187, 13, 250, 608), (322, 609, 368, 112), (11, 271, 609, 322), (271, 61, 367, 609), (238, 610, 302, 32), (112, 368, 610, 238), (368, 135, 366, 610), (363, 611, 365, 134), (62, 188, 611, 363), (188, 10, 243, 611), (333, 612, 364, 123), (12, 272, 612, 333), (272, 62, 363, 612), (249, 613, 303, 35), (123, 364, 613, 249), (364, 134, 362, 613), (359, 614, 361, 133), (55, 181, 614, 359), (181, 9, 239, 614), (329, 615, 360, 119), (7, 265, 615, 329), (265, 55, 359, 615), (245, 616, 296, 28), (119, 360, 616, 245), (360, 133, 358, 616), (355, 617, 357, 132), (70, 196, 617, 355), (196, 18, 240, 617), (331, 618, 356, 121), (16, 280, 618, 331), (280, 70, 355, 618), (247, 619, 311, 38), (121, 356, 619, 247), (356, 132, 354, 619), (351, 620, 353, 131), (56, 182, 620, 351), (182, 6, 251, 620), (326, 621, 352, 116), (8, 266, 621, 326), (266, 56, 351, 621), (242, 622, 297, 31), (116, 352, 622, 242), (352, 131, 350, 622), (347, 623, 349, 130), (71, 197, 623, 347), (197, 17, 252, 623), (328, 624, 348, 118), (19, 281, 624, 328), (281, 71, 347, 624), (244, 625, 312, 41), (118, 348, 625, 244), (348, 130, 346, 625), (343, 626, 345, 129), (49, 175, 626, 343), (175, 5, 246, 626), (337, 627, 344, 127), (3, 259, 627, 337), (259, 49, 343, 627), (253, 628, 290, 25), (127, 344, 628, 253), (344, 129, 342, 628), (339, 629, 341, 128), (64, 190, 629, 339), (190, 14, 248, 629), (325, 630, 340, 115), (0, 274, 630, 325), (274, 64, 339, 630), (241, 631, 305, 23), (115, 340, 631, 241), (340, 128, 338, 631), (338, 632, 221, 95), (128, 341, 632, 338), (341, 122, 332, 632), (342, 633, 206, 80), (129, 345, 633, 342), (345, 120, 330, 633), (346, 634, 228, 102), (130, 349, 634, 346), (349, 126, 336, 634), (350, 635, 213, 87), (131, 353, 635, 350), (353, 125, 335, 635), (354, 636, 227, 101), (132, 357, 636, 354), (357, 114, 324, 636), (358, 637, 212, 86), (133, 361, 637, 358), (361, 113, 323, 637), (362, 638, 219, 93), (134, 365, 638, 362), (365, 117, 327, 638), (366, 639, 218, 92), (135, 369, 639, 366), (369, 124, 334, 639), (370, 640, 203, 77), (136, 373, 640, 370), (373, 127, 253, 640), (374, 641, 225, 99), (137, 377, 641, 374), (377, 111, 321, 641), (378, 642, 210, 84), (138, 381, 642, 378), (381, 109, 319, 642), (382, 643, 217, 91), (139, 385, 643, 382), (385, 123, 249, 643), (386, 644, 224, 98), (140, 389, 644, 386), (389, 121, 247, 644), (390, 645, 209, 83), (141, 393, 645, 390), (393, 119, 245, 645), (394, 646, 231, 105), (142, 397, 646, 394), (397, 118, 244, 646), (398, 647, 216, 90), (143, 401, 647, 398), (401, 116, 242, 647), (402, 648, 201, 75), (144, 405, 648, 402), (405, 115, 241, 648), (406, 649, 230, 104), (145, 409, 649, 406), (409, 107, 317, 649), (410, 650, 215, 89), (146, 413, 650, 410), (413, 112, 238, 650), (414, 651, 222, 96), (147, 417, 651, 414), (417, 110, 236, 651), (418, 652, 207, 81), (148, 421, 652, 418), (421, 108, 234, 652), (422, 653, 229, 103), (149, 425, 653, 422), (425, 106, 232, 653), (426, 654, 313, 103), (150, 429, 654, 426), (429, 104, 230, 654), (430, 655, 310, 100), (151, 433, 655, 430), (433, 101, 227, 655), (434, 656, 307, 97), (152, 437, 656, 434), (437, 98, 224, 656), (438, 657, 304, 94), (153, 441, 657, 438), (441, 95, 221, 657), (442, 658, 301, 91), (154, 445, 658, 442), (445, 92, 218, 658), (446, 659, 298, 88), (155, 449, 659, 446), (449, 89, 215, 659), (450, 660, 295, 85), (156, 453, 660, 450), (453, 86, 212, 660), (454, 661, 292, 82), (157, 457, 661, 454), (457, 83, 209, 661), (458, 662, 289, 79), (158, 461, 662, 458), (461, 80, 206, 662), (462, 663, 288, 78), (159, 465, 663, 462), (465, 77, 203, 663), (466, 664, 199, 73), (160, 469, 664, 466), (469, 72, 282, 664), (470, 665, 196, 70), (161, 473, 665, 470), (473, 69, 279, 665), (474, 666, 193, 67), (162, 477, 666, 474), (477, 66, 276, 666), (478, 667, 190, 64), (163, 481, 667, 478), (481, 63, 273, 667), (482, 668, 187, 61), (164, 485, 668, 482), (485, 60, 270, 668), (486, 669, 184, 58), (165, 489, 669, 486), (489, 57, 267, 669), (490, 670, 181, 55), (166, 493, 670, 490), (493, 54, 264, 670), (494, 671, 178, 52), (167, 497, 671, 494), (497, 51, 261, 671), (498, 672, 175, 49), (168, 501, 672, 498), (501, 48, 258, 672), (502, 673, 172, 46), (169, 505, 673, 502), (505, 47, 257, 673)])
me_plane_001.materials.append(mat_material_002)
me_plane_001.use_remesh_preserve_volume = False
me_plane_001.use_remesh_preserve_attributes = False
me_plane_001.use_mirror_vertex_groups = False
me_plane_001.update()
me_plane_002 = bpy.data.meshes.new('Plane.002')
me_plane_002.from_pydata([(-0.2893, 0.3441, 1.316), (0.4286, 0.3613, 1.316), (-0.2706, 0.571, 1.304), (0.3889, 0.5757, 1.304), (-0.2807, 0.2264, 1.316), (0.5816, 0.2578, 1.316), (-0.3116, 0.06824, 1.324), (0.7971, 0.1823, 1.324), (-0.2738, -0.2527, 1.354), (0.7777, -0.2818, 1.324), (1.022, 0.2042, 1.316), (0.9881, -0.2763, 1.316), (1.127, 0.2588, 1.316), (1.097, -0.3267, 1.316), (1.218, 0.296, 1.316), (1.233, -0.3808, 1.316), (1.472, 0.2962, 1.316), (1.492, -0.3821, 1.316), (1.557, 0.2406, 1.304), (1.563, -0.3057, 1.304), (-0.3286, -0.4654, 1.324), (0.4968, -0.4449, 1.316), (-0.1821, -0.5198, 1.304), (0.3668, -0.5625, 1.304), (-0.4841, 0.03311, 1.316), (-0.5976, 0.05127, 1.316), (-0.5237, -0.406, 1.316), (-0.6433, -0.3534, 1.316), (-0.6897, 0.081, 1.316), (-0.7357, -0.3013, 1.316), (-0.7723, 0.1223, 1.316), (-0.8183, -0.2505, 1.316), (-0.8844, 0.1875, 1.316), (-0.9305, -0.1729, 1.316), (-0.9922, 0.2585, 1.316), (-1.038, -0.08368, 1.316), (-1.096, 0.3295, 1.316), (-1.133, 0.008285, 1.316), (-1.246, 0.45, 1.316), (-1.282, 0.1562, 1.316), (-1.347, 0.5434, 1.316), (-1.383, 0.2688, 1.316), (-1.425, 0.6151, 1.316), (-1.461, 0.3597, 1.316), (-1.493, 0.6672, 1.316), (-1.529, 0.4428, 1.316), (-1.553, 0.7092, 1.316), (-1.587, 0.5303, 1.316), (-1.593, 0.728, 1.316), (-1.625, 0.6147, 1.316), (-1.615, 0.7243, 1.304), (-1.652, 0.6888, 1.304), (-0.2706, 0.571, 0.8057), (-0.2598, 0.355, 0.7858), (0.3963, 0.3534, 0.7858), (0.3554, 0.5644, 0.7933), (-0.2521, 0.233, 0.7858), (0.5428, 0.2482, 0.7858), (-0.2484, 0.0621, 0.7773), (0.8132, 0.1656, 0.7808), (-0.2975, -0.2572, 0.7559), (0.7385, -0.2697, 0.7808), (0.9817, -0.2564, 0.7858), (1.026, 0.1802, 0.7858), (1.093, -0.3048, 0.7858), (1.132, 0.2307, 0.7858), (1.237, -0.3351, 0.7808), (1.218, 0.296, 0.7933), (1.492, -0.3821, 0.7933), (1.468, 0.2521, 0.7808), (1.559, -0.2735, 0.7933), (1.557, 0.2406, 0.8057), (-0.3286, -0.4654, 0.7858), (0.4422, -0.4397, 0.7808), (-0.1442, -0.5146, 0.7933), (0.3668, -0.5625, 0.8057), (-0.6044, 0.03651, 0.7858), (-0.636, -0.3369, 0.7858), (-0.4857, 0.01115, 0.7808), (-0.5171, -0.4034, 0.7858), (-0.6958, 0.06697, 0.7858), (-0.7293, -0.2863, 0.7858), (-0.7796, 0.11, 0.7858), (-0.8119, -0.2369, 0.7858), (-0.8919, 0.1765, 0.7858), (-0.9229, -0.1608, 0.7858), (-0.9987, 0.2483, 0.7858), (-1.03, -0.07249, 0.7858), (-1.105, 0.3228, 0.7858), (-1.125, 0.01795, 0.7858), (-1.253, 0.4435, 0.7858), (-1.273, 0.1631, 0.7858), (-1.352, 0.5365, 0.7858), (-1.376, 0.2763, 0.7858), (-1.43, 0.6086, 0.7858), (-1.455, 0.3673, 0.7858), (-1.497, 0.6622, 0.7858), (-1.524, 0.4499, 0.7858), (-1.556, 0.7063, 0.7858), (-1.582, 0.5361, 0.7858), (-1.593, 0.728, 0.7933), (-1.622, 0.6219, 0.7808), (-1.615, 0.7173, 0.7933), (-1.652, 0.6888, 0.8057), (-0.2881, 0.4635, 1.316), (0.06963, 0.3527, 1.354), (0.4115, 0.4741, 1.316), (0.05901, 0.5786, 1.316), (0.1505, 0.2421, 1.354), (-0.2842, 0.2821, 1.316), (0.4986, 0.3033, 1.316), (0.2401, 0.1209, 1.354), (-0.2852, 0.1543, 1.316), (0.6818, 0.2287, 1.316), (0.2261, -0.2652, 1.354), (-0.2703, -0.08991, 1.354), (0.7871, -0.0478, 1.354), (1.005, -0.03605, 1.354), (0.9187, -0.2715, 1.316), (0.9435, 0.1905, 1.316), (1.112, -0.03392, 1.354), (1.043, -0.2995, 1.316), (1.077, 0.2308, 1.316), (1.226, -0.04236, 1.354), (1.16, -0.3555, 1.316), (1.167, 0.2795, 1.316), (1.482, -0.04292, 1.354), (1.365, -0.3861, 1.316), (1.345, 0.2994, 1.316), (1.562, -0.03229, 1.316), (1.537, -0.3498, 1.316), (1.524, 0.2745, 1.316), (0.09468, -0.4548, 1.354), (-0.2862, -0.3684, 1.354), (0.6281, -0.3725, 1.316), (0.09248, -0.543, 1.316), (-0.2497, -0.4989, 1.316), (0.4275, -0.5102, 1.316), (-0.6205, -0.1511, 1.354), (-0.5147, -0.1847, 1.354), (-0.5415, 0.04109, 1.316), (-0.4516, -0.4583, 1.304), (-0.4247, 0.0665, 1.304), (-0.5855, -0.3801, 1.316), (-0.7127, -0.1101, 1.354), (-0.6447, 0.0654, 1.316), (-0.6908, -0.3271, 1.316), (-0.7953, -0.06409, 1.354), (-0.7303, 0.1005, 1.316), (-0.7763, -0.2767, 1.316), (-0.9075, 0.0073, 1.354), (-0.8275, 0.1539, 1.316), (-0.8735, -0.213, 1.316), (-1.015, 0.0874, 1.354), (-0.9388, 0.223, 1.316), (-0.9848, -0.1286, 1.316), (-1.114, 0.1689, 1.354), (-1.043, 0.2923, 1.316), (-1.084, -0.03975, 1.316), (-1.264, 0.3031, 1.354), (-1.171, 0.389, 1.316), (-1.207, 0.0815, 1.316), (-1.365, 0.4061, 1.354), (-1.299, 0.4984, 1.316), (-1.335, 0.2145, 1.316), (-1.443, 0.4874, 1.354), (-1.387, 0.5806, 1.316), (-1.423, 0.3151, 1.316), (-1.511, 0.555, 1.354), (-1.459, 0.6421, 1.316), (-1.495, 0.4012, 1.316), (-1.57, 0.6198, 1.354), (-1.524, 0.6893, 1.316), (-1.558, 0.4864, 1.316), (-1.609, 0.6713, 1.354), (-1.574, 0.7202, 1.316), (-1.607, 0.5727, 1.316), (-1.634, 0.7073, 1.316), (-1.605, 0.7268, 1.316), (-1.64, 0.6551, 1.316), (-0.259, 0.4761, 0.7858), (0.06335, 0.3548, 0.7559), (0.3813, 0.4607, 0.7858), (0.01875, 0.5682, 0.7858), (0.1332, 0.237, 0.7559), (-0.2592, 0.2878, 0.7858), (0.4651, 0.2971, 0.7858), (0.3295, 0.1135, 0.7559), (-0.2549, 0.1597, 0.7858), (0.639, 0.2176, 0.7858), (0.2102, -0.2646, 0.7559), (-0.28, -0.09826, 0.7559), (0.7634, -0.05752, 0.7559), (1.003, -0.04272, 0.7559), (0.9115, -0.2529, 0.7858), (0.9496, 0.1705, 0.7858), (1.115, -0.04414, 0.7559), (1.039, -0.2802, 0.7858), (1.081, 0.205, 0.7858), (1.23, 0.01851, 0.7559), (1.157, -0.3306, 0.7858), (1.173, 0.249, 0.7858), (1.478, -0.1019, 0.7559), (1.378, -0.3566, 0.7858), (1.331, 0.2702, 0.7858), (1.558, 0.006547, 0.7858), (1.532, -0.32, 0.7858), (1.528, 0.252, 0.7858), (0.02078, -0.4485, 0.7559), (-0.3116, -0.3802, 0.7559), (0.5878, -0.3613, 0.7858), (0.1381, -0.5379, 0.7858), (-0.2139, -0.4926, 0.7858), (0.4061, -0.5117, 0.7858), (-0.6201, -0.1482, 0.7559), (-0.5062, -0.2097, 0.7559), (-0.5494, 0.02585, 0.7858), (-0.4441, -0.4382, 0.7858), (-0.4199, 0.03405, 0.7858), (-0.5779, -0.3629, 0.7858), (-0.7125, -0.1086, 0.7559), (-0.6513, 0.05127, 0.7858), (-0.6842, -0.3117, 0.7858), (-0.796, -0.06253, 0.7559), (-0.7362, 0.08677, 0.7858), (-0.7703, -0.2625, 0.7858), (-0.9073, 0.008935, 0.7559), (-0.8352, 0.1422, 0.7858), (-0.8658, -0.2005, 0.7858), (-1.014, 0.08918, 0.7559), (-0.9461, 0.2125, 0.7858), (-0.9775, -0.117, 0.7858), (-1.115, 0.1726, 0.7559), (-1.049, 0.2825, 0.7858), (-1.077, -0.0288, 0.7858), (-1.263, 0.3045, 0.7559), (-1.181, 0.3836, 0.7858), (-1.198, 0.08847, 0.7858), (-1.364, 0.4074, 0.7559), (-1.305, 0.4919, 0.7858), (-1.328, 0.2221, 0.7858), (-1.442, 0.4894, 0.7559), (-1.392, 0.5738, 0.7858), (-1.417, 0.323, 0.7858), (-1.51, 0.5586, 0.7559), (-1.464, 0.636, 0.7858), (-1.49, 0.4091, 0.7858), (-1.569, 0.6248, 0.7559), (-1.528, 0.6852, 0.7858), (-1.554, 0.4931, 0.7858), (-1.605, 0.681, 0.7559), (-1.577, 0.7183, 0.7858), (-1.603, 0.5783, 0.7858), (-1.635, 0.6994, 0.7858), (-1.605, 0.7194, 0.7858), (-1.64, 0.6576, 0.7858), (1.129, 0.3007, 1.055), (1.217, 0.3448, 1.055), (-1.614, 0.7247, 1.055), (-1.59, 0.7362, 1.055), (-0.8216, -0.2771, 1.055), (-0.9338, -0.1986, 1.055), (-1.627, 0.6065, 1.055), (-1.653, 0.6899, 1.055), (1.493, -0.4312, 1.055), (1.235, -0.4296, 1.055), (-0.9889, 0.2829, 1.055), (-0.8812, 0.2132, 1.055), (1.47, 0.3454, 1.055), (-1.041, -0.1081, 1.055), (1.559, 0.2527, 1.055), (1.564, -0.3173, 1.055), (-0.3399, 0.3428, 1.055), (-0.287, 0.5763, 1.055), (-1.094, 0.3525, 1.055), (-1.135, -0.0147, 1.055), (0.405, 0.5809, 1.055), (0.4792, 0.3625, 1.055), (-1.243, 0.471, 1.055), (0.836, -0.3115, 1.055), (0.5542, -0.4428, 1.055), (-1.284, 0.1353, 1.055), (0.3771, -0.5666, 1.055), (-0.1921, -0.5193, 1.055), (-0.3419, 0.2246, 1.055), (-0.3744, -0.4782, 1.055), (0.6429, 0.2595, 1.055), (-1.344, 0.5631, 1.055), (-1.385, 0.2492, 1.055), (-0.3737, 0.07944, 1.055), (0.8587, 0.216, 1.055), (-1.422, 0.6334, 1.055), (-0.5943, 0.08011, 1.055), (-0.4811, 0.06445, 1.055), (-1.463, 0.3414, 1.055), (-0.5267, -0.4373, 1.055), (-1.49, 0.6833, 1.055), (-0.6466, -0.3823, 1.055), (-1.531, 0.4267, 1.055), (0.9855, -0.3101, 1.055), (-0.6864, 0.1082, 1.055), (1.024, 0.238, 1.055), (-1.55, 0.7221, 1.055), (-0.739, -0.3285, 1.055), (-1.589, 0.5174, 1.055), (1.095, -0.3685, 1.055), (-0.769, 0.1489, 1.055), (0.05829, 0.4661, 0.7559), (0.07887, 0.2913, 0.7559), (0.1565, 0.1726, 0.7559), (0.2395, -0.1007, 0.7559), (0.9271, -0.0451, 0.7559), (1.061, -0.0558, 0.7559), (1.173, -0.05648, 0.7559), (1.354, -0.04251, 0.7559), (1.527, -0.01349, 0.7559), (0.109, -0.3571, 0.7559), (0.1369, -0.4885, 0.7559), (-0.5643, -0.1629, 0.7559), (-0.6678, -0.1266, 0.7559), (-0.4321, -0.1119, 0.7559), (-0.4485, -0.3247, 0.7559), (-0.7533, -0.08654, 0.7559), (-0.8505, -0.02719, 0.7559), (-0.9618, 0.05072, 0.7559), (-1.061, 0.1302, 0.7559), (-1.189, 0.2407, 0.7559), (-1.317, 0.36, 0.7559), (-1.405, 0.4514, 0.7559), (-1.477, 0.5275, 0.7559), (-1.541, 0.5964, 0.7559), (-1.59, 0.6589, 0.7559), (-1.621, 0.6745, 0.7559), (-0.8242, 0.1801, 1.055), (-1.635, 0.7097, 1.055), (1.159, -0.4009, 1.055), (-1.609, 0.5621, 1.055), (-0.7796, -0.3036, 1.055), (-1.572, 0.7307, 1.055), (1.08, 0.2687, 1.055), (-0.727, 0.1274, 1.055), (1.041, -0.3374, 1.055), (-1.561, 0.4719, 1.055), (-0.6941, -0.3552, 1.055), (-1.521, 0.7038, 1.055), (0.9453, 0.2235, 1.055), (-0.6414, 0.09344, 1.055), (0.9169, -0.3045, 1.055), (-1.498, 0.384, 1.055), (-0.5886, -0.4102, 1.055), (-1.457, 0.6593, 1.055), (-0.4247, 0.0665, 1.055), (-0.4516, -0.4583, 1.055), (-1.425, 0.2962, 1.055), (-0.5384, 0.07118, 1.055), (-1.384, 0.5995, 1.055), (0.7509, 0.234, 1.055), (-0.3543, 0.149, 1.055), (-1.337, 0.1943, 1.055), (0.4759, -0.511, 1.055), (-1.296, 0.5187, 1.055), (0.5546, 0.3048, 1.055), (-0.2981, -0.4981, 1.055), (-0.3401, 0.2805, 1.055), (0.09299, -0.5485, 1.055), (-1.21, 0.05954, 1.055), (0.6949, -0.3728, 1.055), (-1.169, 0.4109, 1.055), (0.05863, 0.5943, 1.055), (0.4614, 0.4749, 1.055), (-1.087, -0.06346, 1.055), (1.523, 0.3191, 1.055), (-1.04, 0.316, 1.055), (-0.3381, 0.4627, 1.055), (1.538, -0.3944, 1.055), (1.566, -0.03153, 1.055), (-0.9881, -0.1537, 1.055), (1.343, 0.3484, 1.055), (-0.9355, 0.2481, 1.055), (1.366, -0.4351, 1.055), (-1.643, 0.65, 1.055), (-0.8768, -0.2392, 1.055), (-1.602, 0.7319, 1.055), (1.167, 0.3248, 1.055), (-1.623, 0.6909, 1.354), (-1.59, 0.6464, 1.354), (-1.541, 0.5878, 1.354), (-1.477, 0.5217, 1.354), (-1.405, 0.4479, 1.354), (-1.317, 0.3565, 1.354), (-1.189, 0.2352, 1.354), (-1.063, 0.1263, 1.354), (-0.9618, 0.0472, 1.354), (-0.8505, -0.02953, 1.354), (-0.7533, -0.0881, 1.354), (-0.6678, -0.1309, 1.354), (-0.5635, -0.1695, 1.354), (0.08889, -0.5045, 1.354), (0.1598, -0.3704, 1.354), (1.53, -0.03763, 1.354), (1.355, -0.04332, 1.354), (1.163, -0.03804, 1.354), (1.06, -0.03437, 1.354), (0.9311, -0.04049, 1.354), (0.2408, -0.06967, 1.354), (0.1983, 0.1915, 1.354), (0.1072, 0.2927, 1.354), (0.06166, 0.4688, 1.354)], [], [(407, 107, 3, 106), (406, 108, 4, 109), (405, 111, 6, 112), (404, 114, 8, 115), (403, 117, 11, 118), (402, 120, 13, 121), (401, 123, 15, 124), (400, 126, 17, 127), (399, 129, 19, 130), (398, 132, 20, 133), (397, 135, 22, 136), (396, 138, 25, 140), (395, 144, 28, 145), (8, 133, 20, 141, 26, 139, 24, 142, 6, 115), (394, 147, 30, 148), (393, 150, 32, 151), (392, 153, 34, 154), (391, 156, 36, 157), (390, 159, 38, 160), (389, 162, 40, 163), (388, 165, 42, 166), (387, 168, 44, 169), (386, 171, 46, 172), (385, 174, 48, 175), (384, 177, 50, 178), (53, 307, 180), (54, 308, 186), (57, 309, 189), (58, 310, 187), (59, 311, 195), (63, 312, 198), (65, 313, 201), (66, 314, 199), (69, 315, 207), (60, 316, 190), (73, 317, 213), (78, 318, 215), (76, 319, 214), (60, 321, 209), (80, 322, 220), (82, 323, 223), (84, 324, 226), (86, 325, 229), (88, 326, 232), (90, 327, 235), (92, 328, 238), (94, 329, 241), (96, 330, 244), (98, 331, 247), (101, 332, 255), (383, 256, 65, 201), (382, 258, 102, 254), (381, 260, 83, 228), (380, 262, 101, 255), (379, 264, 68, 203), (378, 266, 86, 230), (377, 257, 67, 204), (376, 261, 85, 231), (375, 270, 71, 205), (374, 271, 70, 206), (373, 272, 53, 180), (372, 274, 88, 233), (371, 268, 69, 207), (370, 269, 87, 234), (369, 276, 55, 182), (368, 273, 52, 183), (367, 278, 90, 236), (366, 279, 61, 210), (365, 275, 89, 237), (364, 282, 75, 211), (363, 284, 56, 185), (362, 283, 74, 212), (361, 277, 54, 186), (360, 287, 92, 239), (359, 280, 73, 213), (358, 281, 91, 240), (357, 289, 58, 188), (356, 286, 57, 189), (355, 291, 94, 242), (354, 292, 76, 216), (353, 288, 93, 243), (352, 285, 72, 217), (351, 293, 78, 218), (350, 296, 96, 245), (349, 295, 79, 219), (348, 294, 95, 246), (347, 299, 62, 194), (346, 300, 80, 221), (345, 290, 59, 195), (344, 302, 98, 248), (343, 297, 77, 222), (342, 298, 97, 249), (341, 305, 64, 197), (340, 306, 82, 224), (339, 301, 63, 198), (338, 259, 100, 251), (337, 303, 81, 225), (336, 304, 99, 252), (335, 265, 66, 200), (334, 263, 103, 253), (333, 267, 84, 227), (53, 181, 307), (54, 181, 308), (57, 184, 309), (58, 191, 310), (59, 192, 311), (63, 193, 312), (65, 196, 313), (66, 203, 314), (69, 202, 315), (60, 209, 316), (73, 208, 317), (78, 216, 318), (76, 221, 319), (60, 191, 320), (78, 215, 320), (80, 224, 322), (82, 227, 323), (84, 230, 324), (86, 233, 325), (88, 236, 326), (90, 239, 327), (92, 242, 328), (94, 245, 329), (96, 248, 330), (98, 251, 331), (101, 250, 332), (332, 254, 102), (332, 250, 254), (250, 100, 254), (331, 250, 101), (331, 251, 250), (251, 100, 250), (330, 247, 99), (330, 248, 247), (248, 98, 247), (329, 244, 97), (329, 245, 244), (245, 96, 244), (328, 241, 95), (328, 242, 241), (242, 94, 241), (327, 238, 93), (327, 239, 238), (239, 92, 238), (326, 235, 91), (326, 236, 235), (236, 90, 235), (325, 232, 89), (325, 233, 232), (233, 88, 232), (324, 229, 87), (324, 230, 229), (230, 86, 229), (323, 226, 85), (323, 227, 226), (227, 84, 226), (322, 223, 83), (322, 224, 223), (224, 82, 223), (320, 321, 60), (320, 215, 321), (215, 79, 321), (320, 218, 78), (320, 191, 218), (191, 58, 218), (319, 220, 81), (319, 221, 220), (221, 80, 220), (318, 214, 77), (318, 216, 214), (216, 76, 214), (317, 212, 74), (317, 208, 212), (208, 72, 212), (316, 208, 73), (316, 209, 208), (209, 72, 208), (315, 206, 70), (315, 202, 206), (202, 68, 206), (314, 202, 69), (314, 203, 202), (203, 68, 202), (313, 200, 66), (313, 196, 200), (196, 64, 200), (312, 197, 64), (312, 193, 197), (193, 62, 197), (311, 194, 62), (311, 192, 194), (192, 61, 194), (310, 190, 61), (310, 191, 190), (191, 60, 190), (309, 188, 58), (309, 184, 188), (184, 56, 188), (308, 185, 56), (308, 181, 185), (181, 53, 185), (307, 182, 55), (307, 181, 182), (181, 54, 182), (306, 333, 227, 82), (30, 151, 333, 306), (151, 32, 267, 333), (258, 334, 253, 102), (50, 177, 334, 258), (177, 51, 263, 334), (305, 335, 200, 64), (13, 124, 335, 305), (124, 15, 265, 335), (262, 336, 252, 101), (49, 176, 336, 262), (176, 47, 304, 336), (260, 337, 225, 83), (31, 149, 337, 260), (149, 29, 303, 337), (302, 338, 251, 98), (46, 175, 338, 302), (175, 48, 259, 338), (256, 339, 198, 65), (12, 122, 339, 256), (122, 10, 301, 339), (300, 340, 224, 80), (28, 148, 340, 300), (148, 30, 306, 340), (299, 341, 197, 62), (11, 121, 341, 299), (121, 13, 305, 341), (304, 342, 249, 99), (47, 173, 342, 304), (173, 45, 298, 342), (303, 343, 222, 81), (29, 146, 343, 303), (146, 27, 297, 343), (296, 344, 248, 96), (44, 172, 344, 296), (172, 46, 302, 344), (301, 345, 195, 63), (10, 119, 345, 301), (119, 7, 290, 345), (292, 346, 221, 76), (25, 145, 346, 292), (145, 28, 300, 346), (279, 347, 194, 61), (9, 118, 347, 279), (118, 11, 299, 347), (298, 348, 246, 97), (45, 170, 348, 298), (170, 43, 294, 348), (297, 349, 219, 77), (27, 143, 349, 297), (143, 26, 295, 349), (291, 350, 245, 94), (42, 169, 350, 291), (169, 44, 296, 350), (289, 351, 218, 58), (6, 142, 351, 289), (142, 24, 293, 351), (295, 352, 217, 79), (26, 141, 352, 295), (141, 20, 285, 352), (294, 353, 243, 95), (43, 167, 353, 294), (167, 41, 288, 353), (293, 354, 216, 78), (24, 140, 354, 293), (140, 25, 292, 354), (287, 355, 242, 92), (40, 166, 355, 287), (166, 42, 291, 355), (290, 356, 189, 59), (7, 113, 356, 290), (113, 5, 286, 356), (284, 357, 188, 56), (4, 112, 357, 284), (112, 6, 289, 357), (288, 358, 240, 93), (41, 164, 358, 288), (164, 39, 281, 358), (282, 359, 213, 75), (23, 137, 359, 282), (137, 21, 280, 359), (278, 360, 239, 90), (38, 163, 360, 278), (163, 40, 287, 360), (286, 361, 186, 57), (5, 110, 361, 286), (110, 1, 277, 361), (285, 362, 212, 72), (20, 136, 362, 285), (136, 22, 283, 362), (272, 363, 185, 53), (0, 109, 363, 272), (109, 4, 284, 363), (283, 364, 211, 74), (22, 135, 364, 283), (135, 23, 282, 364), (281, 365, 237, 91), (39, 161, 365, 281), (161, 37, 275, 365), (280, 366, 210, 73), (21, 134, 366, 280), (134, 9, 279, 366), (274, 367, 236, 88), (36, 160, 367, 274), (160, 38, 278, 367), (276, 368, 183, 55), (3, 107, 368, 276), (107, 2, 273, 368), (277, 369, 182, 54), (1, 106, 369, 277), (106, 3, 276, 369), (275, 370, 234, 89), (37, 158, 370, 275), (158, 35, 269, 370), (270, 371, 207, 71), (18, 131, 371, 270), (131, 16, 268, 371), (266, 372, 233, 86), (34, 157, 372, 266), (157, 36, 274, 372), (273, 373, 180, 52), (2, 104, 373, 273), (104, 0, 272, 373), (264, 374, 206, 68), (17, 130, 374, 264), (130, 19, 271, 374), (271, 375, 205, 70), (19, 129, 375, 271), (129, 18, 270, 375), (269, 376, 231, 87), (35, 155, 376, 269), (155, 33, 261, 376), (268, 377, 204, 69), (16, 128, 377, 268), (128, 14, 257, 377), (267, 378, 230, 84), (32, 154, 378, 267), (154, 34, 266, 378), (265, 379, 203, 66), (15, 127, 379, 265), (127, 17, 264, 379), (263, 380, 255, 103), (51, 179, 380, 263), (179, 49, 262, 380), (261, 381, 228, 85), (33, 152, 381, 261), (152, 31, 260, 381), (259, 382, 254, 100), (48, 178, 382, 259), (178, 50, 258, 382), (257, 383, 201, 67), (14, 125, 383, 257), (125, 12, 256, 383), (255, 253, 103), (255, 332, 253), (332, 102, 253), (247, 252, 99), (247, 331, 252), (331, 101, 252), (244, 249, 97), (244, 330, 249), (330, 99, 249), (241, 246, 95), (241, 329, 246), (329, 97, 246), (238, 243, 93), (238, 328, 243), (328, 95, 243), (235, 240, 91), (235, 327, 240), (327, 93, 240), (232, 237, 89), (232, 326, 237), (326, 91, 237), (229, 234, 87), (229, 325, 234), (325, 89, 234), (226, 231, 85), (226, 324, 231), (324, 87, 231), (223, 228, 83), (223, 323, 228), (323, 85, 228), (220, 225, 81), (220, 322, 225), (322, 83, 225), (209, 217, 72), (209, 321, 217), (321, 79, 217), (214, 222, 77), (214, 319, 222), (319, 81, 222), (215, 219, 79), (215, 318, 219), (318, 77, 219), (213, 211, 75), (213, 317, 211), (317, 74, 211), (190, 210, 61), (190, 316, 210), (316, 73, 210), (207, 205, 71), (207, 315, 205), (315, 70, 205), (199, 204, 67), (199, 314, 204), (314, 69, 204), (201, 199, 67), (201, 313, 199), (313, 66, 199), (198, 196, 65), (198, 312, 196), (312, 64, 196), (195, 193, 63), (195, 311, 193), (311, 62, 193), (187, 192, 59), (187, 310, 192), (310, 61, 192), (189, 187, 59), (189, 309, 187), (309, 58, 187), (186, 184, 57), (186, 308, 184), (308, 56, 184), (180, 183, 52), (180, 307, 183), (307, 55, 183), (174, 384, 178, 48), (49, 179, 384, 174), (179, 51, 177, 384), (171, 385, 175, 46), (47, 176, 385, 171), (176, 49, 174, 385), (168, 386, 172, 44), (45, 173, 386, 168), (173, 47, 171, 386), (165, 387, 169, 42), (43, 170, 387, 165), (170, 45, 168, 387), (162, 388, 166, 40), (41, 167, 388, 162), (167, 43, 165, 388), (159, 389, 163, 38), (39, 164, 389, 159), (164, 41, 162, 389), (156, 390, 160, 36), (37, 161, 390, 156), (161, 39, 159, 390), (153, 391, 157, 34), (35, 158, 391, 153), (158, 37, 156, 391), (150, 392, 154, 32), (33, 155, 392, 150), (155, 35, 153, 392), (147, 393, 151, 30), (31, 152, 393, 147), (152, 33, 150, 393), (144, 394, 148, 28), (29, 149, 394, 144), (149, 31, 147, 394), (138, 395, 145, 25), (27, 146, 395, 138), (146, 29, 144, 395), (139, 396, 140, 24), (26, 143, 396, 139), (143, 27, 138, 396), (132, 397, 136, 20), (21, 137, 397, 132), (137, 23, 135, 397), (114, 398, 133, 8), (9, 134, 398, 114), (134, 21, 132, 398), (126, 399, 130, 17), (16, 131, 399, 126), (131, 18, 129, 399), (123, 400, 127, 15), (14, 128, 400, 123), (128, 16, 126, 400), (120, 401, 124, 13), (12, 125, 401, 120), (125, 14, 123, 401), (117, 402, 121, 11), (10, 122, 402, 117), (122, 12, 120, 402), (116, 403, 118, 9), (7, 119, 403, 116), (119, 10, 117, 403), (111, 404, 115, 6), (7, 116, 404, 111), (116, 9, 114, 404), (108, 405, 112, 4), (5, 113, 405, 108), (113, 7, 111, 405), (105, 406, 109, 0), (1, 110, 406, 105), (110, 5, 108, 406), (105, 407, 106, 1), (0, 104, 407, 105), (104, 2, 107, 407)])
_uv = me_plane_002.uv_layers.new(name='UVMap')
_uv.uv.foreach_set('vector', [0.4106, 0.03188, 0.4123, 0.002379, 0.3235, 0.000322, 0.3166, 0.02745, 0.3969, 0.07883, 0.3848, 0.09206, 0.5006, 0.09998, 0.502, 0.08504, 0.3715, 0.1053, 0.3597, 0.1239, 0.5075, 0.1428, 0.5012, 0.1194, 0.3578, 0.1751, 0.3601, 0.2278, 0.4946, 0.2287, 0.4951, 0.1849, 0.1725, 0.1613, 0.1527, 0.1595, 0.1552, 0.2242, 0.1739, 0.2236, 0.1379, 0.1586, 0.1239, 0.158, 0.1253, 0.2368, 0.1402, 0.23, 0.1101, 0.1587, 0.09326, 0.1593, 0.08832, 0.2502, 0.1083, 0.2441, 0.05861, 0.1585, 0.02449, 0.1573, 0.0189, 0.2484, 0.05298, 0.2505, 0.01141, 0.1554, 0.003038, 0.1537, 0.000322, 0.2272, 0.007006, 0.2393, 0.377, 0.2566, 0.3938, 0.2799, 0.5075, 0.2864, 0.497, 0.2599, 0.3949, 0.2933, 0.3937, 0.3036, 0.4677, 0.2997, 0.486, 0.2947, 0.7687, 0.09299, 0.7661, 0.1089, 0.8173, 0.1284, 0.8218, 0.1137, 0.7651, 0.1227, 0.7645, 0.136, 0.813, 0.1541, 0.8148, 0.1414, 0.7846, 0.0135, 0.7554, 0.002167, 0.727, 0.000322, 0.7135, 0.0306, 0.7171, 0.05429, 0.7711, 0.07945, 0.827, 0.09902, 0.8423, 0.08895, 0.8566, 0.06212, 0.8239, 0.03274, 0.7648, 0.1484, 0.7653, 0.1614, 0.8127, 0.1789, 0.8127, 0.1662, 0.7668, 0.1789, 0.7685, 0.197, 0.8144, 0.2138, 0.8134, 0.196, 0.7714, 0.2149, 0.7744, 0.2326, 0.8181, 0.2483, 0.8162, 0.2311, 0.7777, 0.2489, 0.7816, 0.2664, 0.8222, 0.2819, 0.82, 0.2645, 0.7882, 0.2925, 0.7952, 0.3187, 0.8325, 0.3326, 0.8272, 0.3072, 0.8015, 0.3379, 0.8074, 0.3555, 0.8424, 0.3682, 0.8376, 0.3512, 0.8125, 0.3702, 0.8172, 0.3842, 0.8499, 0.3957, 0.8464, 0.3823, 0.8211, 0.3967, 0.825, 0.4088, 0.854, 0.4184, 0.8521, 0.4073, 0.8291, 0.4201, 0.8332, 0.4309, 0.8566, 0.4379, 0.8555, 0.4285, 0.837, 0.4391, 0.8407, 0.4466, 0.8562, 0.4497, 0.8566, 0.4443, 0.7135, 0.4609, 0.7236, 0.4579, 0.7269, 0.4631, 0.7235, 0.4658, 0.9154, 0.2873, 0.8854, 0.3728, 0.8828, 0.2874, 0.3242, 0.363, 0.4082, 0.3857, 0.3046, 0.3768, 0.2829, 0.3885, 0.3851, 0.4161, 0.2565, 0.3949, 0.6524, 0.1446, 0.6506, 0.006253, 0.7129, 0.0007195, 0.2088, 0.4055, 0.1742, 0.4599, 0.1723, 0.4016, 0.1518, 0.3976, 0.1382, 0.4603, 0.1376, 0.3899, 0.1244, 0.382, 0.108, 0.4583, 0.1137, 0.3763, 0.08545, 0.5318, 0.05969, 0.4511, 0.09413, 0.4371, 0.03469, 0.3699, 0.01381, 0.4401, 0.01871, 0.3688, 0.5666, 0.131, 0.5742, 0.01868, 0.6062, 0.000322, 0.2968, 0.575, 0.3778, 0.5938, 0.3052, 0.595, 0.6199, 0.2012, 0.5689, 0.2071, 0.5616, 0.1884, 0.6167, 0.2337, 0.5697, 0.2366, 0.568, 0.2226, 0.5666, 0.131, 0.5369, 0.1642, 0.5339, 0.1246, 0.617, 0.2596, 0.5729, 0.2618, 0.5706, 0.2495, 0.6211, 0.2846, 0.5802, 0.2915, 0.5756, 0.2747, 0.629, 0.3188, 0.591, 0.3264, 0.5848, 0.3091, 0.6386, 0.3521, 0.6033, 0.3584, 0.5966, 0.343, 0.649, 0.3854, 0.6211, 0.4002, 0.6097, 0.3757, 0.6678, 0.4333, 0.6412, 0.4427, 0.6314, 0.4243, 0.6835, 0.4663, 0.6574, 0.4727, 0.6495, 0.4588, 0.6956, 0.492, 0.671, 0.4976, 0.6641, 0.4855, 0.7038, 0.5138, 0.6834, 0.5195, 0.6762, 0.5086, 0.7103, 0.5325, 0.6954, 0.5372, 0.6884, 0.529, 0.4462, 0.8186, 0.4606, 0.8125, 0.4558, 0.8203, 0.2203, 0.7076, 0.2202, 0.7179, 0.1479, 0.7163, 0.148, 0.7053, 0.7939, 0.4669, 0.7939, 0.4637, 0.8642, 0.4638, 0.8662, 0.4667, 0.07266, 0.7196, 0.07266, 0.7345, 0.145, 0.7371, 0.145, 0.7226, 0.451, 0.8925, 0.4393, 0.8921, 0.4462, 0.8186, 0.4558, 0.8203, 0.5805, 0.8952, 0.5805, 0.9293, 0.6508, 0.9289, 0.6528, 0.8983, 0.7928, 0.6462, 0.7929, 0.6318, 0.8652, 0.6296, 0.8651, 0.6438, 0.2208, 0.6603, 0.2204, 0.6943, 0.1501, 0.6932, 0.1484, 0.6627, 0.07266, 0.6897, 0.07266, 0.7043, 0.145, 0.7072, 0.145, 0.6925, 0.3626, 0.7175, 0.3626, 0.7939, 0.4296, 0.7907, 0.4349, 0.7277, 0.3626, 0.6199, 0.3626, 0.6406, 0.4329, 0.6524, 0.4349, 0.6399, 0.7441, 0.9032, 0.7763, 0.9036, 0.7722, 0.9759, 0.7397, 0.9755, 0.7929, 0.6182, 0.793, 0.6037, 0.8654, 0.6011, 0.8653, 0.6161, 0.2213, 0.612, 0.2211, 0.6262, 0.1475, 0.626, 0.149, 0.61, 0.07266, 0.6632, 0.07266, 0.6755, 0.145, 0.6783, 0.145, 0.6658, 0.4641, 0.6803, 0.4356, 0.6799, 0.4389, 0.7503, 0.4668, 0.7527, 0.9276, 0.09327, 0.9255, 0.000322, 0.9926, 0.003236, 0.9997, 0.08094, 0.7932, 0.5835, 0.7933, 0.5634, 0.8656, 0.5612, 0.8655, 0.5807, 0.5805, 0.7146, 0.5805, 0.7526, 0.6542, 0.7264, 0.6528, 0.6858, 0.07266, 0.6301, 0.07266, 0.6501, 0.145, 0.6528, 0.145, 0.6333, 0.5805, 0.5527, 0.5805, 0.6291, 0.6475, 0.6264, 0.6528, 0.5649, 0.7931, 0.9038, 0.8081, 0.904, 0.8051, 0.9763, 0.7903, 0.9761, 0.07266, 0.8753, 0.07266, 0.9038, 0.143, 0.9167, 0.145, 0.8979, 0.2186, 0.8724, 0.2184, 0.8927, 0.1458, 0.9143, 0.146, 0.8958, 0.7934, 0.5491, 0.7934, 0.5363, 0.8658, 0.5345, 0.8657, 0.5472, 0.9253, 0.8513, 0.9253, 0.8329, 0.8516, 0.8321, 0.853, 0.8515, 0.3285, 0.8878, 0.3126, 0.8872, 0.3229, 0.8152, 0.3387, 0.8158, 0.8285, 0.9042, 0.8472, 0.9044, 0.851, 0.9791, 0.8248, 0.9765, 0.2191, 0.8196, 0.2188, 0.8487, 0.1462, 0.8749, 0.1465, 0.849, 0.7935, 0.5255, 0.7936, 0.5153, 0.8659, 0.5137, 0.8659, 0.5238, 0.7921, 0.753, 0.7922, 0.738, 0.8646, 0.7357, 0.8645, 0.7505, 0.3559, 0.8889, 0.3432, 0.8884, 0.3533, 0.8164, 0.3658, 0.8169, 0.07266, 0.834, 0.07266, 0.8547, 0.145, 0.8671, 0.145, 0.836, 0.7919, 0.7836, 0.792, 0.7684, 0.8657, 0.7676, 0.8643, 0.7853, 0.7936, 0.506, 0.7937, 0.497, 0.866, 0.4955, 0.866, 0.5044, 0.07266, 0.7971, 0.07266, 0.8138, 0.145, 0.8164, 0.145, 0.8, 0.3795, 0.8898, 0.368, 0.8893, 0.3777, 0.8173, 0.389, 0.8177, 0.5805, 0.7744, 0.5805, 0.7928, 0.6528, 0.7918, 0.6528, 0.7729, 0.7923, 0.7253, 0.7924, 0.7132, 0.8647, 0.7111, 0.8646, 0.7231, 0.2197, 0.7673, 0.2194, 0.7906, 0.1456, 0.8021, 0.1474, 0.7655, 0.7937, 0.4886, 0.7938, 0.4808, 0.8661, 0.4796, 0.8661, 0.4872, 0.07266, 0.7688, 0.07266, 0.7815, 0.145, 0.7844, 0.145, 0.7714, 0.4031, 0.8907, 0.3909, 0.8902, 0.3999, 0.8182, 0.4116, 0.8186, 0.5805, 0.8076, 0.5805, 0.8223, 0.6528, 0.8218, 0.6528, 0.8073, 0.7924, 0.7023, 0.7925, 0.691, 0.8648, 0.6886, 0.8648, 0.7002, 0.2201, 0.7312, 0.2199, 0.7461, 0.1476, 0.7448, 0.1477, 0.7301, 0.7938, 0.4751, 0.7939, 0.4701, 0.8642, 0.4699, 0.8662, 0.474, 0.07266, 0.7458, 0.07266, 0.7567, 0.145, 0.7593, 0.145, 0.7482, 0.4273, 0.8916, 0.4153, 0.8911, 0.4231, 0.8191, 0.4344, 0.8195, 0.5805, 0.8396, 0.5805, 0.8598, 0.6542, 0.8606, 0.6528, 0.8388, 0.7939, 0.4579, 0.794, 0.4531, 0.8609, 0.4539, 0.8663, 0.4586, 0.7926, 0.6761, 0.7927, 0.6608, 0.865, 0.6584, 0.8649, 0.6736, 0.9154, 0.2873, 0.9154, 0.3742, 0.8854, 0.3728, 0.3242, 0.363, 0.4135, 0.3689, 0.4082, 0.3857, 0.2829, 0.3885, 0.3926, 0.3992, 0.3851, 0.4161, 0.6524, 0.1446, 0.6087, 0.1396, 0.6506, 0.006253, 0.2088, 0.4055, 0.2179, 0.4663, 0.1742, 0.4599, 0.1518, 0.3976, 0.1539, 0.4578, 0.1382, 0.4603, 0.1244, 0.382, 0.1239, 0.4561, 0.108, 0.4583, 0.08545, 0.5318, 0.04742, 0.535, 0.05969, 0.4511, 0.03469, 0.3699, 0.02524, 0.4647, 0.01381, 0.4401, 0.5666, 0.131, 0.5339, 0.1246, 0.5742, 0.01868, 0.2968, 0.575, 0.4098, 0.5853, 0.3778, 0.5938, 0.6199, 0.2012, 0.6184, 0.2187, 0.5689, 0.2071, 0.6167, 0.2337, 0.6166, 0.2469, 0.5697, 0.2366, 0.5666, 0.131, 0.6087, 0.1396, 0.5927, 0.1774, 0.6199, 0.2012, 0.5616, 0.1884, 0.5927, 0.1774, 0.617, 0.2596, 0.6187, 0.2716, 0.5729, 0.2618, 0.6211, 0.2846, 0.6248, 0.3015, 0.5802, 0.2915, 0.629, 0.3188, 0.6338, 0.3357, 0.591, 0.3264, 0.6386, 0.3521, 0.6433, 0.3677, 0.6033, 0.3584, 0.649, 0.3854, 0.6584, 0.4097, 0.6211, 0.4002, 0.6678, 0.4333, 0.6759, 0.4506, 0.6412, 0.4427, 0.6835, 0.4663, 0.6898, 0.4795, 0.6574, 0.4727, 0.6956, 0.492, 0.6998, 0.5031, 0.671, 0.4976, 0.7038, 0.5138, 0.7072, 0.5235, 0.6834, 0.5195, 0.7103, 0.5325, 0.7117, 0.5388, 0.6954, 0.5372, 0.6833, 0.5424, 0.6998, 0.5429, 0.6969, 0.5464, 0.6969, 0.5464, 0.7097, 0.5459, 0.7083, 0.5484, 0.6969, 0.5464, 0.6998, 0.5429, 0.7097, 0.5459, 0.6998, 0.5429, 0.7129, 0.5435, 0.7097, 0.5459, 0.6954, 0.5372, 0.6998, 0.5429, 0.6833, 0.5424, 0.6954, 0.5372, 0.7117, 0.5388, 0.6998, 0.5429, 0.7117, 0.5388, 0.7129, 0.5435, 0.6998, 0.5429, 0.6834, 0.5195, 0.6884, 0.529, 0.6646, 0.5252, 0.6834, 0.5195, 0.7072, 0.5235, 0.6884, 0.529, 0.7072, 0.5235, 0.7103, 0.5325, 0.6884, 0.529, 0.671, 0.4976, 0.6762, 0.5086, 0.6473, 0.5031, 0.671, 0.4976, 0.6998, 0.5031, 0.6762, 0.5086, 0.6998, 0.5031, 0.7038, 0.5138, 0.6762, 0.5086, 0.6574, 0.4727, 0.6641, 0.4855, 0.6317, 0.4788, 0.6574, 0.4727, 0.6898, 0.4795, 0.6641, 0.4855, 0.6898, 0.4795, 0.6956, 0.492, 0.6641, 0.4855, 0.6412, 0.4427, 0.6495, 0.4588, 0.6149, 0.4511, 0.6412, 0.4427, 0.6759, 0.4506, 0.6495, 0.4588, 0.6759, 0.4506, 0.6835, 0.4663, 0.6495, 0.4588, 0.6211, 0.4002, 0.6314, 0.4243, 0.5943, 0.4154, 0.6211, 0.4002, 0.6584, 0.4097, 0.6314, 0.4243, 0.6584, 0.4097, 0.6678, 0.4333, 0.6314, 0.4243, 0.6033, 0.3584, 0.6097, 0.3757, 0.5692, 0.3656, 0.6033, 0.3584, 0.6433, 0.3677, 0.6097, 0.3757, 0.6433, 0.3677, 0.649, 0.3854, 0.6097, 0.3757, 0.591, 0.3264, 0.5966, 0.343, 0.5538, 0.3339, 0.591, 0.3264, 0.6338, 0.3357, 0.5966, 0.343, 0.6338, 0.3357, 0.6386, 0.3521, 0.5966, 0.343, 0.5802, 0.2915, 0.5848, 0.3091, 0.54, 0.2991, 0.5802, 0.2915, 0.6248, 0.3015, 0.5848, 0.3091, 0.6248, 0.3015, 0.629, 0.3188, 0.5848, 0.3091, 0.5729, 0.2618, 0.5756, 0.2747, 0.5296, 0.2645, 0.5729, 0.2618, 0.6187, 0.2716, 0.5756, 0.2747, 0.6187, 0.2716, 0.6211, 0.2846, 0.5756, 0.2747, 0.5927, 0.1774, 0.5369, 0.1642, 0.5666, 0.131, 0.5927, 0.1774, 0.5616, 0.1884, 0.5369, 0.1642, 0.5616, 0.1884, 0.5111, 0.1753, 0.5369, 0.1642, 0.5927, 0.1774, 0.6311, 0.1862, 0.6199, 0.2012, 0.5927, 0.1774, 0.6087, 0.1396, 0.6311, 0.1862, 0.6087, 0.1396, 0.6524, 0.1446, 0.6311, 0.1862, 0.5697, 0.2366, 0.5706, 0.2495, 0.5237, 0.2393, 0.5697, 0.2366, 0.6166, 0.2469, 0.5706, 0.2495, 0.6166, 0.2469, 0.617, 0.2596, 0.5706, 0.2495, 0.5689, 0.2071, 0.568, 0.2226, 0.5184, 0.2112, 0.5689, 0.2071, 0.6184, 0.2187, 0.568, 0.2226, 0.6184, 0.2187, 0.6167, 0.2337, 0.568, 0.2226, 0.3778, 0.5938, 0.4719, 0.6016, 0.4528, 0.6062, 0.3778, 0.5938, 0.4098, 0.5853, 0.4719, 0.6016, 0.5436, 0.0338, 0.5107, 0.1219, 0.5131, 0.09032, 0.3878, 0.5591, 0.4098, 0.5853, 0.2968, 0.575, 0.3878, 0.5591, 0.5002, 0.5732, 0.4098, 0.5853, 0.5339, 0.1246, 0.5107, 0.1219, 0.5436, 0.0338, 0.01381, 0.4401, 0.006655, 0.5222, 0.000322, 0.5092, 0.01381, 0.4401, 0.02524, 0.4647, 0.006655, 0.5222, 0.02524, 0.4647, 0.01638, 0.5396, 0.006655, 0.5222, 0.05969, 0.4511, 0.02524, 0.4647, 0.03469, 0.3699, 0.05969, 0.4511, 0.04742, 0.535, 0.02524, 0.4647, 0.04742, 0.535, 0.01638, 0.5396, 0.02524, 0.4647, 0.108, 0.4583, 0.1072, 0.5322, 0.08545, 0.5318, 0.108, 0.4583, 0.1239, 0.4561, 0.1072, 0.5322, 0.1239, 0.4561, 0.1247, 0.5264, 0.1072, 0.5322, 0.1382, 0.4603, 0.1396, 0.5209, 0.1247, 0.5264, 0.1382, 0.4603, 0.1539, 0.4578, 0.1396, 0.5209, 0.1539, 0.4578, 0.1556, 0.5156, 0.1396, 0.5209, 0.1742, 0.4599, 0.1745, 0.516, 0.1556, 0.5156, 0.1742, 0.4599, 0.2179, 0.4663, 0.1745, 0.516, 0.2179, 0.4663, 0.2206, 0.5237, 0.1745, 0.516, 0.3577, 0.4878, 0.3624, 0.5324, 0.2206, 0.5237, 0.3577, 0.4878, 0.4971, 0.497, 0.3624, 0.5324, 0.6087, 0.1396, 0.5666, 0.131, 0.6062, 0.000322, 0.3851, 0.4161, 0.4952, 0.4273, 0.4917, 0.4534, 0.3851, 0.4161, 0.3926, 0.3992, 0.4952, 0.4273, 0.3926, 0.3992, 0.4959, 0.4076, 0.4952, 0.4273, 0.4082, 0.3857, 0.4988, 0.393, 0.4959, 0.4076, 0.4082, 0.3857, 0.4135, 0.3689, 0.4988, 0.393, 0.4135, 0.3689, 0.5002, 0.375, 0.4988, 0.393, 0.417, 0.3392, 0.3302, 0.3345, 0.3391, 0.3072, 0.417, 0.3392, 0.4135, 0.3689, 0.3302, 0.3345, 0.4135, 0.3689, 0.3242, 0.363, 0.3302, 0.3345, 0.7925, 0.691, 0.7926, 0.6761, 0.8649, 0.6736, 0.8648, 0.6886, 0.7222, 0.6897, 0.7223, 0.6748, 0.7926, 0.6761, 0.7925, 0.691, 0.7223, 0.6748, 0.7224, 0.6595, 0.7927, 0.6608, 0.7926, 0.6761, 0.7939, 0.4637, 0.7939, 0.4579, 0.8663, 0.4586, 0.8642, 0.4638, 0.7269, 0.4631, 0.7236, 0.4579, 0.7939, 0.4579, 0.7939, 0.4637, 0.4637, 0.9634, 0.4588, 0.9598, 0.4617, 0.8929, 0.467, 0.8931, 0.5805, 0.8223, 0.5805, 0.8396, 0.6528, 0.8388, 0.6528, 0.8218, 0.5102, 0.8229, 0.5102, 0.8397, 0.5805, 0.8396, 0.5805, 0.8223, 0.5102, 0.8397, 0.5102, 0.8595, 0.5805, 0.8598, 0.5805, 0.8396, 0.4393, 0.8921, 0.4273, 0.8916, 0.4344, 0.8195, 0.4462, 0.8186, 0.4388, 0.9624, 0.4275, 0.962, 0.4273, 0.8916, 0.4393, 0.8921, 0.4275, 0.962, 0.4161, 0.9616, 0.4153, 0.8911, 0.4273, 0.8916, 0.07266, 0.7345, 0.07266, 0.7458, 0.145, 0.7482, 0.145, 0.7371, 0.002331, 0.7353, 0.002331, 0.7466, 0.07266, 0.7458, 0.07266, 0.7345, 0.002331, 0.7466, 0.002331, 0.7576, 0.07266, 0.7567, 0.07266, 0.7458, 0.7938, 0.4808, 0.7938, 0.4751, 0.8662, 0.474, 0.8661, 0.4796, 0.7235, 0.4797, 0.7235, 0.474, 0.7938, 0.4751, 0.7938, 0.4808, 0.7235, 0.474, 0.7235, 0.469, 0.7939, 0.4701, 0.7938, 0.4751, 0.2202, 0.7179, 0.2201, 0.7312, 0.1477, 0.7301, 0.1479, 0.7163, 0.2905, 0.7193, 0.2904, 0.7326, 0.2201, 0.7312, 0.2202, 0.7179, 0.2904, 0.7326, 0.2902, 0.7475, 0.2199, 0.7461, 0.2201, 0.7312, 0.7924, 0.7132, 0.7924, 0.7023, 0.8648, 0.7002, 0.8647, 0.7111, 0.722, 0.7119, 0.7221, 0.701, 0.7924, 0.7023, 0.7924, 0.7132, 0.7221, 0.701, 0.7222, 0.6897, 0.7925, 0.691, 0.7924, 0.7023, 0.5805, 0.7928, 0.5805, 0.8076, 0.6528, 0.8073, 0.6528, 0.7918, 0.5102, 0.7935, 0.5102, 0.8083, 0.5805, 0.8076, 0.5805, 0.7928, 0.5102, 0.8083, 0.5102, 0.8229, 0.5805, 0.8223, 0.5805, 0.8076, 0.4153, 0.8911, 0.4031, 0.8907, 0.4116, 0.8186, 0.4231, 0.8191, 0.4161, 0.9616, 0.4043, 0.9611, 0.4031, 0.8907, 0.4153, 0.8911, 0.4043, 0.9611, 0.3926, 0.9607, 0.3909, 0.8902, 0.4031, 0.8907, 0.07266, 0.7567, 0.07266, 0.7688, 0.145, 0.7714, 0.145, 0.7593, 0.002331, 0.7576, 0.002331, 0.7696, 0.07266, 0.7688, 0.07266, 0.7567, 0.002331, 0.7696, 0.002331, 0.7824, 0.07266, 0.7815, 0.07266, 0.7688, 0.7937, 0.497, 0.7937, 0.4886, 0.8661, 0.4872, 0.866, 0.4955, 0.7234, 0.4958, 0.7234, 0.4875, 0.7937, 0.4886, 0.7937, 0.497, 0.7234, 0.4875, 0.7235, 0.4797, 0.7938, 0.4808, 0.7937, 0.4886, 0.2199, 0.7461, 0.2197, 0.7673, 0.1474, 0.7655, 0.1476, 0.7448, 0.2902, 0.7475, 0.29, 0.7685, 0.2197, 0.7673, 0.2199, 0.7461, 0.29, 0.7685, 0.2916, 0.8079, 0.2194, 0.7906, 0.2197, 0.7673, 0.7922, 0.738, 0.7923, 0.7253, 0.8646, 0.7231, 0.8646, 0.7357, 0.7219, 0.7367, 0.722, 0.724, 0.7923, 0.7253, 0.7922, 0.738, 0.722, 0.724, 0.722, 0.7119, 0.7924, 0.7132, 0.7923, 0.7253, 0.5805, 0.7526, 0.5805, 0.7744, 0.6528, 0.7729, 0.6542, 0.7264, 0.5082, 0.7369, 0.5102, 0.7748, 0.5805, 0.7744, 0.5805, 0.7526, 0.5102, 0.7748, 0.5102, 0.7935, 0.5805, 0.7928, 0.5805, 0.7744, 0.3909, 0.8902, 0.3795, 0.8898, 0.389, 0.8177, 0.3999, 0.8182, 0.3926, 0.9607, 0.3814, 0.9602, 0.3795, 0.8898, 0.3909, 0.8902, 0.3814, 0.9602, 0.3702, 0.9598, 0.368, 0.8893, 0.3795, 0.8898, 0.07266, 0.7815, 0.07266, 0.7971, 0.145, 0.8, 0.145, 0.7844, 0.002331, 0.7824, 0.002331, 0.798, 0.07266, 0.7971, 0.07266, 0.7815, 0.002331, 0.798, 0.002331, 0.8146, 0.07266, 0.8138, 0.07266, 0.7971, 0.7936, 0.5153, 0.7936, 0.506, 0.866, 0.5044, 0.8659, 0.5137, 0.7233, 0.5142, 0.7233, 0.5049, 0.7936, 0.506, 0.7936, 0.5153, 0.7233, 0.5049, 0.7234, 0.4958, 0.7937, 0.497, 0.7936, 0.506, 0.7918, 0.7973, 0.7919, 0.7836, 0.8643, 0.7853, 0.8663, 0.8315, 0.7194, 0.8136, 0.7249, 0.7832, 0.7919, 0.7836, 0.7918, 0.7973, 0.7249, 0.7832, 0.7217, 0.7672, 0.792, 0.7684, 0.7919, 0.7836, 0.07266, 0.8138, 0.07266, 0.834, 0.145, 0.836, 0.145, 0.8164, 0.002331, 0.8146, 0.00568, 0.834, 0.07266, 0.834, 0.07266, 0.8138, 0.00568, 0.834, 0.000322, 0.8671, 0.07266, 0.8547, 0.07266, 0.834, 0.368, 0.8893, 0.3559, 0.8889, 0.3658, 0.8169, 0.3777, 0.8173, 0.3702, 0.9598, 0.3583, 0.9593, 0.3559, 0.8889, 0.368, 0.8893, 0.3583, 0.9593, 0.3458, 0.9589, 0.3432, 0.8884, 0.3559, 0.8889, 0.792, 0.7684, 0.7921, 0.753, 0.8645, 0.7505, 0.8657, 0.7676, 0.7217, 0.7672, 0.7218, 0.7517, 0.7921, 0.753, 0.792, 0.7684, 0.7218, 0.7517, 0.7219, 0.7367, 0.7922, 0.738, 0.7921, 0.753, 0.7934, 0.5363, 0.7935, 0.5255, 0.8659, 0.5238, 0.8658, 0.5345, 0.7231, 0.5351, 0.7232, 0.5244, 0.7935, 0.5255, 0.7934, 0.5363, 0.7232, 0.5244, 0.7233, 0.5142, 0.7936, 0.5153, 0.7935, 0.5255, 0.2194, 0.7906, 0.2191, 0.8196, 0.1465, 0.849, 0.1456, 0.8021, 0.2916, 0.8079, 0.2893, 0.8389, 0.2191, 0.8196, 0.2194, 0.7906, 0.2893, 0.8389, 0.289, 0.8659, 0.2188, 0.8487, 0.2191, 0.8196, 0.8081, 0.904, 0.8285, 0.9042, 0.8248, 0.9765, 0.8051, 0.9763, 0.8084, 0.8336, 0.8278, 0.8339, 0.8285, 0.9042, 0.8081, 0.904, 0.8278, 0.8339, 0.851, 0.8321, 0.8472, 0.9044, 0.8285, 0.9042, 0.3432, 0.8884, 0.3285, 0.8878, 0.3387, 0.8158, 0.3533, 0.8164, 0.3458, 0.9589, 0.3312, 0.9583, 0.3285, 0.8878, 0.3432, 0.8884, 0.3312, 0.9583, 0.3155, 0.9577, 0.3126, 0.8872, 0.3285, 0.8878, 0.5805, 0.6291, 0.5805, 0.6557, 0.6528, 0.637, 0.6475, 0.6264, 0.5135, 0.6264, 0.5102, 0.6427, 0.5805, 0.6557, 0.5805, 0.6291, 0.5102, 0.6427, 0.5102, 0.6614, 0.5805, 0.6768, 0.5805, 0.6557, 0.7933, 0.5634, 0.7934, 0.5491, 0.8657, 0.5472, 0.8656, 0.5612, 0.723, 0.5622, 0.723, 0.548, 0.7934, 0.5491, 0.7933, 0.5634, 0.723, 0.548, 0.7231, 0.5351, 0.7934, 0.5363, 0.7934, 0.5491, 0.2188, 0.8487, 0.2186, 0.8724, 0.146, 0.8958, 0.1462, 0.8749, 0.289, 0.8659, 0.2888, 0.8882, 0.2186, 0.8724, 0.2188, 0.8487, 0.2888, 0.8882, 0.2886, 0.9071, 0.2184, 0.8927, 0.2186, 0.8724, 0.07266, 0.8547, 0.07266, 0.8753, 0.145, 0.8979, 0.145, 0.8671, 0.000322, 0.8671, 0.002331, 0.8883, 0.07266, 0.8753, 0.07266, 0.8547, 0.002331, 0.8883, 0.00568, 0.9065, 0.07266, 0.9038, 0.07266, 0.8753, 0.7763, 0.9036, 0.7931, 0.9038, 0.7903, 0.9761, 0.7722, 0.9759, 0.7768, 0.8333, 0.7935, 0.8335, 0.7931, 0.9038, 0.7763, 0.9036, 0.7935, 0.8335, 0.8084, 0.8336, 0.8081, 0.904, 0.7931, 0.9038, 0.07266, 0.9038, 0.07266, 0.9805, 0.145, 0.9926, 0.143, 0.9167, 0.00568, 0.9065, 0.002331, 0.9803, 0.07266, 0.9805, 0.07266, 0.9038, 0.5102, 0.5526, 0.5135, 0.6264, 0.5805, 0.6291, 0.5805, 0.5527, 0.07266, 0.61, 0.07266, 0.6301, 0.145, 0.6333, 0.145, 0.613, 0.3155, 0.9577, 0.2955, 0.9569, 0.2922, 0.8864, 0.3126, 0.8872, 0.002331, 0.6308, 0.002331, 0.6508, 0.07266, 0.6501, 0.07266, 0.6301, 0.5805, 0.6768, 0.5805, 0.7146, 0.6528, 0.6858, 0.6542, 0.6467, 0.5102, 0.6614, 0.5102, 0.6967, 0.5805, 0.7146, 0.5805, 0.6768, 0.5102, 0.6967, 0.5082, 0.7369, 0.5805, 0.7526, 0.5805, 0.7146, 0.793, 0.6037, 0.7932, 0.5835, 0.8655, 0.5807, 0.8654, 0.6011, 0.7227, 0.6025, 0.7228, 0.5824, 0.7932, 0.5835, 0.793, 0.6037, 0.7228, 0.5824, 0.723, 0.5622, 0.7933, 0.5634, 0.7932, 0.5835, 0.9297, 0.1864, 0.9276, 0.09327, 0.9997, 0.08094, 0.9997, 0.1715, 0.8626, 0.1836, 0.8573, 0.09493, 0.9276, 0.09327, 0.9297, 0.1864, 0.8573, 0.09493, 0.8587, 0.006208, 0.9255, 0.000322, 0.9276, 0.09327, 0.4943, 0.6807, 0.4641, 0.6803, 0.4668, 0.7527, 0.4957, 0.7531, 0.4957, 0.6104, 0.4653, 0.61, 0.4641, 0.6803, 0.4943, 0.6807, 0.4653, 0.61, 0.4379, 0.6129, 0.4356, 0.6799, 0.4641, 0.6803, 0.07266, 0.6501, 0.07266, 0.6632, 0.145, 0.6658, 0.145, 0.6528, 0.002331, 0.6508, 0.002331, 0.664, 0.07266, 0.6632, 0.07266, 0.6501, 0.002331, 0.664, 0.002331, 0.6764, 0.07266, 0.6755, 0.07266, 0.6632, 0.3626, 0.7939, 0.3626, 0.8118, 0.4349, 0.7938, 0.4296, 0.7907, 0.2956, 0.7907, 0.2922, 0.7998, 0.3626, 0.8118, 0.3626, 0.7939, 0.2916, 0.6124, 0.2915, 0.6265, 0.2211, 0.6262, 0.2213, 0.612, 0.7929, 0.6318, 0.7929, 0.6182, 0.8653, 0.6161, 0.8652, 0.6296, 0.7225, 0.6305, 0.7226, 0.6169, 0.7929, 0.6182, 0.7929, 0.6318, 0.7226, 0.6169, 0.7227, 0.6025, 0.793, 0.6037, 0.7929, 0.6182, 0.7135, 0.9029, 0.7441, 0.9032, 0.7397, 0.9755, 0.7142, 0.9699, 0.7157, 0.8359, 0.7447, 0.8329, 0.7441, 0.9032, 0.7135, 0.9029, 0.7447, 0.8329, 0.7768, 0.8333, 0.7763, 0.9036, 0.7441, 0.9032, 0.3626, 0.61, 0.3626, 0.6199, 0.4349, 0.6399, 0.4329, 0.6232, 0.5102, 0.9289, 0.5102, 0.9411, 0.5805, 0.9413, 0.5805, 0.9293, 0.2922, 0.6319, 0.2956, 0.6437, 0.3626, 0.6406, 0.3626, 0.6199, 0.3626, 0.6406, 0.3626, 0.7175, 0.4349, 0.7277, 0.4329, 0.6524, 0.2956, 0.6437, 0.2922, 0.7173, 0.3626, 0.7175, 0.3626, 0.6406, 0.2922, 0.7173, 0.2956, 0.7907, 0.3626, 0.7939, 0.3626, 0.7175, 0.07266, 0.6755, 0.07266, 0.6897, 0.145, 0.6925, 0.145, 0.6783, 0.002331, 0.6764, 0.002331, 0.6906, 0.07266, 0.6897, 0.07266, 0.6755, 0.002331, 0.6906, 0.002331, 0.7052, 0.07266, 0.7043, 0.07266, 0.6897, 0.2211, 0.6262, 0.2208, 0.6603, 0.1484, 0.6627, 0.1475, 0.626, 0.2915, 0.6265, 0.2911, 0.6607, 0.2208, 0.6603, 0.2211, 0.6262, 0.2911, 0.6607, 0.2908, 0.6947, 0.2204, 0.6943, 0.2208, 0.6603, 0.7927, 0.6608, 0.7928, 0.6462, 0.8651, 0.6438, 0.865, 0.6584, 0.7224, 0.6595, 0.7224, 0.6449, 0.7928, 0.6462, 0.7927, 0.6608, 0.7224, 0.6449, 0.7225, 0.6305, 0.7929, 0.6318, 0.7928, 0.6462, 0.5805, 0.8598, 0.5805, 0.8952, 0.6528, 0.8983, 0.6542, 0.8606, 0.5102, 0.8595, 0.5102, 0.8948, 0.5805, 0.8952, 0.5805, 0.8598, 0.5102, 0.8948, 0.5102, 0.9289, 0.5805, 0.9293, 0.5805, 0.8952, 0.4617, 0.8929, 0.451, 0.8925, 0.4558, 0.8203, 0.464, 0.826, 0.4588, 0.9598, 0.4496, 0.9628, 0.451, 0.8925, 0.4617, 0.8929, 0.4496, 0.9628, 0.4388, 0.9624, 0.4393, 0.8921, 0.451, 0.8925, 0.07266, 0.7043, 0.07266, 0.7196, 0.145, 0.7226, 0.145, 0.7072, 0.002331, 0.7052, 0.002331, 0.7205, 0.07266, 0.7196, 0.07266, 0.7043, 0.002331, 0.7205, 0.002331, 0.7353, 0.07266, 0.7345, 0.07266, 0.7196, 0.7939, 0.4701, 0.7939, 0.4669, 0.8662, 0.4667, 0.8642, 0.4699, 0.7235, 0.469, 0.7235, 0.4658, 0.7939, 0.4669, 0.7939, 0.4701, 0.7235, 0.4658, 0.7269, 0.4631, 0.7939, 0.4637, 0.7939, 0.4669, 0.2204, 0.6943, 0.2203, 0.7076, 0.148, 0.7053, 0.1501, 0.6932, 0.2908, 0.6947, 0.2906, 0.7084, 0.2203, 0.7076, 0.2204, 0.6943, 0.2906, 0.7084, 0.2905, 0.7193, 0.2202, 0.7179, 0.2203, 0.7076, 0.4558, 0.8203, 0.467, 0.8207, 0.464, 0.826, 0.4558, 0.8203, 0.4606, 0.8125, 0.467, 0.8207, 0.6969, 0.5464, 0.7083, 0.5484, 0.7021, 0.5519, 0.6884, 0.529, 0.6737, 0.534, 0.6646, 0.5252, 0.6884, 0.529, 0.6954, 0.5372, 0.6737, 0.534, 0.6954, 0.5372, 0.6833, 0.5424, 0.6737, 0.534, 0.6762, 0.5086, 0.6559, 0.5144, 0.6473, 0.5031, 0.6762, 0.5086, 0.6834, 0.5195, 0.6559, 0.5144, 0.6834, 0.5195, 0.6646, 0.5252, 0.6559, 0.5144, 0.6641, 0.4855, 0.6396, 0.4912, 0.6317, 0.4788, 0.6641, 0.4855, 0.671, 0.4976, 0.6396, 0.4912, 0.671, 0.4976, 0.6473, 0.5031, 0.6396, 0.4912, 0.6495, 0.4588, 0.6235, 0.4654, 0.6149, 0.4511, 0.6495, 0.4588, 0.6574, 0.4727, 0.6235, 0.4654, 0.6574, 0.4727, 0.6317, 0.4788, 0.6235, 0.4654, 0.6314, 0.4243, 0.6049, 0.4344, 0.5943, 0.4154, 0.6314, 0.4243, 0.6412, 0.4427, 0.6049, 0.4344, 0.6412, 0.4427, 0.6149, 0.4511, 0.6049, 0.4344, 0.6097, 0.3757, 0.5814, 0.3899, 0.5692, 0.3656, 0.6097, 0.3757, 0.6211, 0.4002, 0.5814, 0.3899, 0.6211, 0.4002, 0.5943, 0.4154, 0.5814, 0.3899, 0.5966, 0.343, 0.5612, 0.3494, 0.5538, 0.3339, 0.5966, 0.343, 0.6033, 0.3584, 0.5612, 0.3494, 0.6033, 0.3584, 0.5692, 0.3656, 0.5612, 0.3494, 0.5848, 0.3091, 0.5468, 0.3167, 0.54, 0.2991, 0.5848, 0.3091, 0.591, 0.3264, 0.5468, 0.3167, 0.591, 0.3264, 0.5538, 0.3339, 0.5468, 0.3167, 0.5756, 0.2747, 0.5345, 0.2813, 0.5296, 0.2645, 0.5756, 0.2747, 0.5802, 0.2915, 0.5345, 0.2813, 0.5802, 0.2915, 0.54, 0.2991, 0.5345, 0.2813, 0.5706, 0.2495, 0.5265, 0.2517, 0.5237, 0.2393, 0.5706, 0.2495, 0.5729, 0.2618, 0.5265, 0.2517, 0.5729, 0.2618, 0.5296, 0.2645, 0.5265, 0.2517, 0.5339, 0.1246, 0.5082, 0.1537, 0.5107, 0.1219, 0.5339, 0.1246, 0.5369, 0.1642, 0.5082, 0.1537, 0.5369, 0.1642, 0.5111, 0.1753, 0.5082, 0.1537, 0.568, 0.2226, 0.5209, 0.2256, 0.5184, 0.2112, 0.568, 0.2226, 0.5697, 0.2366, 0.5209, 0.2256, 0.5697, 0.2366, 0.5237, 0.2393, 0.5209, 0.2256, 0.5616, 0.1884, 0.5165, 0.1942, 0.5111, 0.1753, 0.5616, 0.1884, 0.5689, 0.2071, 0.5165, 0.1942, 0.5689, 0.2071, 0.5184, 0.2112, 0.5165, 0.1942, 0.3052, 0.595, 0.3766, 0.6071, 0.3148, 0.6093, 0.3052, 0.595, 0.3778, 0.5938, 0.3766, 0.6071, 0.3778, 0.5938, 0.4528, 0.6062, 0.3766, 0.6071, 0.3624, 0.5324, 0.2593, 0.5512, 0.2206, 0.5237, 0.3624, 0.5324, 0.3878, 0.5591, 0.2593, 0.5512, 0.3878, 0.5591, 0.2968, 0.575, 0.2593, 0.5512, 0.01871, 0.3688, 0.005964, 0.4341, 0.01051, 0.3713, 0.01871, 0.3688, 0.01381, 0.4401, 0.005964, 0.4341, 0.01381, 0.4401, 0.000322, 0.5092, 0.005964, 0.4341, 0.09413, 0.4371, 0.07168, 0.3677, 0.1025, 0.3629, 0.09413, 0.4371, 0.05969, 0.4511, 0.07168, 0.3677, 0.05969, 0.4511, 0.03469, 0.3699, 0.07168, 0.3677, 0.1137, 0.3763, 0.09413, 0.4371, 0.1025, 0.3629, 0.1137, 0.3763, 0.108, 0.4583, 0.09413, 0.4371, 0.108, 0.4583, 0.08545, 0.5318, 0.09413, 0.4371, 0.1376, 0.3899, 0.1239, 0.4561, 0.1244, 0.382, 0.1376, 0.3899, 0.1382, 0.4603, 0.1239, 0.4561, 0.1382, 0.4603, 0.1247, 0.5264, 0.1239, 0.4561, 0.1723, 0.4016, 0.1539, 0.4578, 0.1518, 0.3976, 0.1723, 0.4016, 0.1742, 0.4599, 0.1539, 0.4578, 0.1742, 0.4599, 0.1556, 0.5156, 0.1539, 0.4578, 0.3375, 0.4286, 0.2179, 0.4663, 0.2088, 0.4055, 0.3375, 0.4286, 0.3577, 0.4878, 0.2179, 0.4663, 0.3577, 0.4878, 0.2206, 0.5237, 0.2179, 0.4663, 0.2565, 0.3949, 0.3375, 0.4286, 0.2088, 0.4055, 0.2565, 0.3949, 0.3851, 0.4161, 0.3375, 0.4286, 0.3851, 0.4161, 0.4917, 0.4534, 0.3375, 0.4286, 0.3046, 0.3768, 0.3926, 0.3992, 0.2829, 0.3885, 0.3046, 0.3768, 0.4082, 0.3857, 0.3926, 0.3992, 0.4082, 0.3857, 0.4959, 0.4076, 0.3926, 0.3992, 0.8828, 0.2874, 0.858, 0.3621, 0.8573, 0.2843, 0.8828, 0.2874, 0.8854, 0.3728, 0.858, 0.3621, 0.417, 0.3392, 0.3391, 0.3072, 0.4295, 0.3125, 0.8407, 0.4466, 0.8437, 0.4523, 0.8544, 0.4524, 0.8562, 0.4497, 0.8251, 0.4435, 0.8329, 0.4521, 0.8437, 0.4523, 0.8407, 0.4466, 0.4496, 0.9628, 0.4588, 0.9598, 0.4637, 0.9634, 0.4589, 0.9733, 0.8332, 0.4309, 0.837, 0.4391, 0.8566, 0.4443, 0.8566, 0.4379, 0.8097, 0.4239, 0.8173, 0.4339, 0.837, 0.4391, 0.8332, 0.4309, 0.8173, 0.4339, 0.8251, 0.4435, 0.8407, 0.4466, 0.837, 0.4391, 0.825, 0.4088, 0.8291, 0.4201, 0.8555, 0.4285, 0.854, 0.4184, 0.7959, 0.3992, 0.8027, 0.4117, 0.8291, 0.4201, 0.825, 0.4088, 0.8027, 0.4117, 0.8097, 0.4239, 0.8332, 0.4309, 0.8291, 0.4201, 0.8172, 0.3842, 0.8211, 0.3967, 0.8521, 0.4073, 0.8499, 0.3957, 0.7845, 0.3727, 0.7901, 0.3861, 0.8211, 0.3967, 0.8172, 0.3842, 0.7901, 0.3861, 0.7959, 0.3992, 0.825, 0.4088, 0.8211, 0.3967, 0.8074, 0.3555, 0.8125, 0.3702, 0.8464, 0.3823, 0.8424, 0.3682, 0.7724, 0.3428, 0.7785, 0.3581, 0.8125, 0.3702, 0.8074, 0.3555, 0.7785, 0.3581, 0.7845, 0.3727, 0.8172, 0.3842, 0.8125, 0.3702, 0.7952, 0.3187, 0.8015, 0.3379, 0.8376, 0.3512, 0.8325, 0.3326, 0.7579, 0.3049, 0.7653, 0.3247, 0.8015, 0.3379, 0.7952, 0.3187, 0.7653, 0.3247, 0.7724, 0.3428, 0.8074, 0.3555, 0.8015, 0.3379, 0.7816, 0.2664, 0.7882, 0.2925, 0.8272, 0.3072, 0.8222, 0.2819, 0.741, 0.251, 0.7493, 0.2778, 0.7882, 0.2925, 0.7816, 0.2664, 0.7493, 0.2778, 0.7579, 0.3049, 0.7952, 0.3187, 0.7882, 0.2925, 0.7744, 0.2326, 0.7777, 0.2489, 0.82, 0.2645, 0.8181, 0.2483, 0.7307, 0.2169, 0.7355, 0.2333, 0.7777, 0.2489, 0.7744, 0.2326, 0.7355, 0.2333, 0.741, 0.251, 0.7816, 0.2664, 0.7777, 0.2489, 0.7685, 0.197, 0.7714, 0.2149, 0.8162, 0.2311, 0.8144, 0.2138, 0.7226, 0.1803, 0.7265, 0.1987, 0.7714, 0.2149, 0.7685, 0.197, 0.7265, 0.1987, 0.7307, 0.2169, 0.7744, 0.2326, 0.7714, 0.2149, 0.7653, 0.1614, 0.7668, 0.1789, 0.8134, 0.196, 0.8127, 0.1789, 0.7179, 0.1439, 0.7201, 0.1617, 0.7668, 0.1789, 0.7653, 0.1614, 0.7201, 0.1617, 0.7226, 0.1803, 0.7685, 0.197, 0.7668, 0.1789, 0.7645, 0.136, 0.7648, 0.1484, 0.8127, 0.1662, 0.813, 0.1541, 0.716, 0.1179, 0.7168, 0.1306, 0.7648, 0.1484, 0.7645, 0.136, 0.7168, 0.1306, 0.7179, 0.1439, 0.7653, 0.1614, 0.7648, 0.1484, 0.7661, 0.1089, 0.7651, 0.1227, 0.8148, 0.1414, 0.8173, 0.1284, 0.7149, 0.08937, 0.7153, 0.104, 0.7651, 0.1227, 0.7661, 0.1089, 0.7153, 0.104, 0.716, 0.1179, 0.7645, 0.136, 0.7651, 0.1227, 0.7711, 0.07945, 0.7687, 0.09299, 0.8218, 0.1137, 0.827, 0.09902, 0.7171, 0.05429, 0.7157, 0.07225, 0.7687, 0.09299, 0.7711, 0.07945, 0.7157, 0.07225, 0.7149, 0.08937, 0.7661, 0.1089, 0.7687, 0.09299, 0.3938, 0.2799, 0.3949, 0.2933, 0.486, 0.2947, 0.5075, 0.2864, 0.2858, 0.2738, 0.3039, 0.2919, 0.3949, 0.2933, 0.3938, 0.2799, 0.3039, 0.2919, 0.3197, 0.3065, 0.3937, 0.3036, 0.3949, 0.2933, 0.3601, 0.2278, 0.377, 0.2566, 0.497, 0.2599, 0.4946, 0.2287, 0.2117, 0.2275, 0.2511, 0.2532, 0.377, 0.2566, 0.3601, 0.2278, 0.2511, 0.2532, 0.2858, 0.2738, 0.3938, 0.2799, 0.377, 0.2566, 0.02449, 0.1573, 0.01141, 0.1554, 0.007006, 0.2393, 0.0189, 0.2484, 0.03009, 0.06618, 0.01582, 0.07157, 0.01141, 0.1554, 0.02449, 0.1573, 0.01582, 0.07157, 0.006552, 0.0804, 0.003038, 0.1537, 0.01141, 0.1554, 0.09326, 0.1593, 0.05861, 0.1585, 0.05298, 0.2505, 0.08832, 0.2502, 0.09819, 0.06841, 0.06423, 0.06641, 0.05861, 0.1585, 0.09326, 0.1593, 0.06423, 0.06641, 0.03009, 0.06618, 0.02449, 0.1573, 0.05861, 0.1585, 0.1239, 0.158, 0.1101, 0.1587, 0.1083, 0.2441, 0.1253, 0.2368, 0.1225, 0.0792, 0.1118, 0.0733, 0.1101, 0.1587, 0.1239, 0.158, 0.1118, 0.0733, 0.09819, 0.06841, 0.09326, 0.1593, 0.1101, 0.1587, 0.1527, 0.1595, 0.1379, 0.1586, 0.1402, 0.23, 0.1552, 0.2242, 0.1502, 0.09479, 0.1355, 0.08715, 0.1379, 0.1586, 0.1527, 0.1595, 0.1355, 0.08715, 0.1225, 0.0792, 0.1239, 0.158, 0.1379, 0.1586, 0.2111, 0.1645, 0.1725, 0.1613, 0.1739, 0.2236, 0.2117, 0.2275, 0.2104, 0.1026, 0.1711, 0.09913, 0.1725, 0.1613, 0.2111, 0.1645, 0.1711, 0.09913, 0.1502, 0.09479, 0.1527, 0.1595, 0.1725, 0.1613, 0.3597, 0.1239, 0.3578, 0.1751, 0.4951, 0.1849, 0.5075, 0.1428, 0.2104, 0.1026, 0.2111, 0.1645, 0.3578, 0.1751, 0.3597, 0.1239, 0.2111, 0.1645, 0.2117, 0.2275, 0.3601, 0.2278, 0.3578, 0.1751, 0.3848, 0.09206, 0.3715, 0.1053, 0.5012, 0.1194, 0.5006, 0.09998, 0.269, 0.08415, 0.2418, 0.09111, 0.3715, 0.1053, 0.3848, 0.09206, 0.2418, 0.09111, 0.2104, 0.1026, 0.3597, 0.1239, 0.3715, 0.1053, 0.4075, 0.06303, 0.3969, 0.07883, 0.502, 0.08504, 0.5039, 0.06842, 0.3111, 0.05764, 0.2917, 0.07262, 0.3969, 0.07883, 0.4075, 0.06303, 0.2917, 0.07262, 0.269, 0.08415, 0.3848, 0.09206, 0.3969, 0.07883, 0.4075, 0.06303, 0.4106, 0.03188, 0.3166, 0.02745, 0.3111, 0.05764, 0.9182, 0.1871, 0.8861, 0.1881, 0.8869, 0.2822, 0.9182, 0.2836, 0.8861, 0.1881, 0.8573, 0.1935, 0.8574, 0.2822, 0.8869, 0.2822])
me_plane_002.materials.append(mat_material_001)
me_plane_002.use_remesh_preserve_volume = False
me_plane_002.use_remesh_preserve_attributes = False
me_plane_002.use_mirror_vertex_groups = False
me_plane_002.update()

# ---- objects
ob_plane = bpy.data.objects.new('Plane', me_plane_001)
ob_kopf = bpy.data.objects.new('kopf', me_plane_002)

# ---- transforms, parenting, visibility, modifiers, constraints
ob_plane.location = (0.0, 0.0, 3.649)
ob_plane.rotation_euler = (1.571, 0.0, 0.0)
ob_plane.lineart.crease_threshold = 0.0
ob_kopf.parent = ob_plane
ob_kopf.matrix_parent_inverse = Matrix(((1.0, 0.0, 0.0, 0.0), (0.0, -4.371e-08, 1.0, 0.0), (0.0, -1.0, -4.371e-08, 0.0), (0.0, 0.0, 0.0, 1.0)))
ob_kopf.location = (-0.07994, 1.208, -8.251)
ob_kopf.rotation_euler = (1.571, 6.955e-09, 6.955e-09)
ob_kopf.scale = (1.231, 0.9414, 1.102)
ob_kopf.lineart.crease_threshold = 0.0

# ---- collection membership
col_collection_1.objects.link(ob_plane)
col_collection_1.objects.link(ob_kopf)

# ---- scene / render settings (as saved in the file)
scene.frame_start = 1; scene.frame_end = 250; scene.frame_set(1)
scene.render.engine = 'BLENDER_EEVEE_NEXT'
scene.render.resolution_percentage = 50
scene.render.dither_intensity = 0.0
scene.cycles.use_denoising = False
scene.cycles.samples = 128
scene.cycles.sampling_pattern = 'TABULATED_SOBOL'
scene.cycles.light_sampling_threshold = 0.0
scene.cycles.use_adaptive_sampling = False
scene.cycles.use_light_tree = False
scene.cycles.blur_glossy = 0.0
scene.cycles.sample_clamp_indirect = 0.0
scene.view_settings.view_transform = 'Standard'
bpy.context.view_layer.update()

# ---- added for rendering (the .blend has no active camera and no usable light): camera, sun
cam_auto = bpy.data.cameras.new('AutoCamera')
cam_auto.lens = 50.0
cam_auto.sensor_width = 36.0
cam_auto.clip_end = 1000.0
ob_auto_camera = bpy.data.objects.new('AutoCamera', cam_auto)
scene.collection.objects.link(ob_auto_camera)
ob_auto_camera.location = (8.81786, -10.6967, 6.42624)
ob_auto_camera.rotation_euler = (1.09748, -7.21219e-08, 0.694738)
scene.camera = ob_auto_camera
light_auto_sun = bpy.data.lights.new('AutoSun', 'SUN')
light_auto_sun.energy = 3.0
light_auto_sun.angle = 0.0523599
ob_auto_sun = bpy.data.objects.new('AutoSun', light_auto_sun)
scene.collection.objects.link(ob_auto_sun)
ob_auto_sun.rotation_euler = (0.872665, 0.174533, 0.523599)
bpy.context.view_layer.update()
